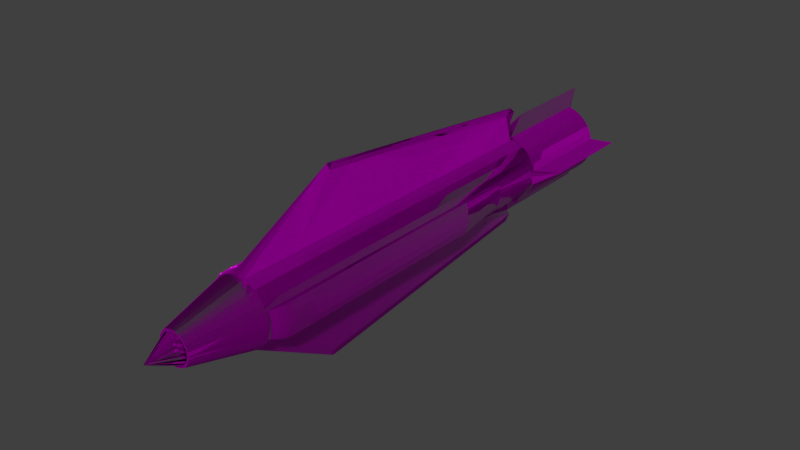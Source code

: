 # Source: AP_Cruise_Missile.blend  (saved by Blender 2.76.0; exported with 4.5.12 LTS)
import bpy
from mathutils import Matrix  # noqa: F401  (used for matrix-valued properties, if any)

bpy.ops.wm.read_factory_settings(use_empty=True)
scene = bpy.context.scene
scene.name = 'Missile'

# ---- collections
col_collection_1 = bpy.data.collections.new('Collection 1'); scene.collection.children.link(col_collection_1)

# ---- images (referenced by path relative to the original .blend; pixels are not part of the script)
import os
ASSET_DIR = os.environ.get("B2B_ASSET_DIR", "")  # directory of the original .blend (textures are referenced by path, not embedded)
HERE = os.path.dirname(os.path.abspath(__file__))  # packed textures are extracted next to this script under _unpacked/

def load_image(name, relpath, width, height, colorspace="sRGB"):
    """Load a texture the original file referenced (path relative to the .blend, or extracted next to this script)."""
    p = next((c for c in (os.path.join(HERE, relpath), os.path.join(ASSET_DIR, relpath)) if relpath and os.path.exists(c)), "")
    if p:
        img = bpy.data.images.load(p, check_existing=True)
        img.name = name
    else:  # same state as the original file: an image datablock whose file is absent (Cycles renders it pink)
        img = bpy.data.images.new(name, width, height)
        img.source = "FILE"
        img.filepath = "//" + (relpath or name)
    img.colorspace_settings.name = colorspace
    return img
img_largebattery_cm_dds_001 = load_image('largebattery_cm.dds.001', 'textures/Cubes/largebattery_cm.dds', 1024, 1024, 'sRGB')
img_largebattery_ng_dds_001 = load_image('largebattery_ng.dds.001', 'textures/Cubes/largebattery_ng.dds', 1024, 1024, 'Non-Color')
img_largebattery_add_dds_001 = load_image('largebattery_add.dds.001', 'textures/Cubes/largebattery_add.dds', 1024, 1024, 'Non-Color')
img_largebattery_me_dds_001 = load_image('largebattery_me.dds.001', 'textures/Cubes/largebattery_me.dds', 1024, 1024, 'sRGB')
img_largebattery_ns_dds_001 = load_image('largebattery_ns.dds.001', 'textures/Cubes/largebattery_ns.dds', 1024, 1024, 'Non-Color')
img_autopilot_cm_dds_001 = load_image('autopilot_cm.dds.001', 'textures/Cubes/autopilot_cm.dds', 1024, 1024, 'sRGB')
img_autopilot_add_dds_001 = load_image('autopilot_add.dds.001', 'textures/Cubes/autopilot_add.dds', 1024, 1024, 'Non-Color')
img_dx11_alphamask_dds_001 = load_image('dx11_alphamask.dds.001', 'textures/Cubes/dx11_alphamask.dds', 1024, 1024, 'Non-Color')
img_autopilot_me_dds_001 = load_image('autopilot_me.dds.001', 'textures/Cubes/autopilot_me.dds', 1024, 1024, 'sRGB')
img_autopilot_ns_dds_001 = load_image('autopilot_ns.dds.001', 'textures/Cubes/autopilot_ns.dds', 1024, 1024, 'Non-Color')

# ---- materials (node trees are filled in below, after node groups)
mat_missile = bpy.data.materials.new('Missile')
mat_missile.alpha_threshold = 0.0
mat_missile.roughness = 0.5
mat_auto = bpy.data.materials.new('Auto')
mat_auto.alpha_threshold = 0.0
mat_auto.roughness = 0.5

# ---- node groups
ng_spaceengineers_dx11_shader = bpy.data.node_groups.new('SpaceEngineers_DX11_Shader', 'ShaderNodeTree')
_s = ng_spaceengineers_dx11_shader.interface.new_socket(name='Surface', in_out='OUTPUT', socket_type='NodeSocketShader')
_s = ng_spaceengineers_dx11_shader.interface.new_socket(name='Base Color', in_out='INPUT', socket_type='NodeSocketColor')
_s = ng_spaceengineers_dx11_shader.interface.new_socket(name='Metalness', in_out='INPUT', socket_type='NodeSocketFloat')
_s.min_value = 0.0
_s.max_value = 1.0
_s = ng_spaceengineers_dx11_shader.interface.new_socket(name='Normal Map', in_out='INPUT', socket_type='NodeSocketColor')
_s.default_value = (0.5, 0.5, 1.0, 1.0)
_s = ng_spaceengineers_dx11_shader.interface.new_socket(name='Glossiness', in_out='INPUT', socket_type='NodeSocketFloat')
_s.min_value = 0.0
_s.max_value = 1.0
_s = ng_spaceengineers_dx11_shader.interface.new_socket(name='AO/Emissivity', in_out='INPUT', socket_type='NodeSocketColor')
_s.default_value = (1.0, 0.0, 0.0, 1.0)
_s = ng_spaceengineers_dx11_shader.interface.new_socket(name='Coloring Mask', in_out='INPUT', socket_type='NodeSocketFloat')
_s.min_value = 0.0
_s.max_value = 1.0
_N = ng_spaceengineers_dx11_shader.nodes; _L = ng_spaceengineers_dx11_shader.links
n0 = _N.new('NodeGroupInput'); n0.name = 'Group Input'; n0.location = (-400, 0)
n1 = _N.new('NodeGroupOutput'); n1.name = 'Group Output'; n1.location = (800, 0)
n2 = _N.new('ShaderNodeMath'); n2.name = 'Invert'; n2.location = (-200, 0)
n2.label = 'Invert'
n2.operation = 'SUBTRACT'
n2.inputs[0].default_value = 1.0
n3 = _N.new('ShaderNodeMath'); n3.name = 'Pow2'; n3.location = (0, 0)
n3.label = 'Pow2'
n3.operation = 'POWER'
n3.inputs[1].default_value = 2.0
n4 = _N.new('ShaderNodeNormalMap'); n4.name = 'NormalMap'; n4.location = (-200, -200)
n5 = _N.new('ShaderNodeFresnel'); n5.name = 'FresnelDiffuse'; n5.location = (200, -600)
n5.label = 'Fresnel Diffuse'
n6 = _N.new('ShaderNodeBsdfDiffuse'); n6.name = 'DiffuseColor'; n6.location = (200, -400)
n6.label = 'Diffuse Color'
n7 = _N.new('ShaderNodeBsdfAnisotropic'); n7.name = 'DiffuseGloss'; n7.location = (200, -200)
n7.label = 'Diffuse Gloss'
n7.distribution = 'GGX'
n7.inputs[0].default_value = (1.0, 1.0, 1.0, 1.0)
n8 = _N.new('ShaderNodeMixShader'); n8.name = 'MixColor'; n8.location = (400, -400)
n9 = _N.new('ShaderNodeBsdfAnisotropic'); n9.name = 'MetalGloss'; n9.location = (200, 0)
n9.label = 'Metal Gloss'
n9.distribution = 'GGX'
n10 = _N.new('ShaderNodeFresnel'); n10.name = 'FresnelMetal'; n10.location = (200, 200)
n10.label = 'Fresnel Metal '
n10.inputs[0].default_value = 25.0
n11 = _N.new('ShaderNodeMath'); n11.name = 'MetalFactor'; n11.location = (400, 200)
n11.operation = 'MULTIPLY'
n11.use_clamp = True
n12 = _N.new('ShaderNodeMixShader'); n12.name = 'MixMetal'; n12.location = (600, 0)
n13 = _N.new('ShaderNodeMath'); n13.name = 'Math'; n13.location = (0, 0)
n13.operation = 'POWER'
n14 = _N.new('ShaderNodeMath'); n14.name = 'Math.001'; n14.location = (0, 0)
n14.operation = 'POWER'
_L.new(n0.outputs[3], n2.inputs[1])
_L.new(n2.outputs[0], n3.inputs[0])
_L.new(n0.outputs[2], n4.inputs[1])
_L.new(n4.outputs[0], n5.inputs[1])
_L.new(n0.outputs[0], n6.inputs[0])
_L.new(n3.outputs[0], n6.inputs[1])
_L.new(n4.outputs[0], n6.inputs[2])
_L.new(n4.outputs[0], n7.inputs[4])
_L.new(n5.outputs[0], n8.inputs[0])
_L.new(n6.outputs[0], n8.inputs[1])
_L.new(n7.outputs[0], n8.inputs[2])
_L.new(n0.outputs[0], n9.inputs[0])
_L.new(n4.outputs[0], n9.inputs[4])
_L.new(n4.outputs[0], n10.inputs[1])
_L.new(n10.outputs[0], n11.inputs[0])
_L.new(n0.outputs[1], n11.inputs[1])
_L.new(n11.outputs[0], n12.inputs[0])
_L.new(n8.outputs[0], n12.inputs[1])
_L.new(n9.outputs[0], n12.inputs[2])
_L.new(n12.outputs[0], n1.inputs[0])
_L.new(n3.outputs[0], n13.inputs[0])
_L.new(n13.outputs[0], n9.inputs[1])
_L.new(n3.outputs[0], n14.inputs[0])
_L.new(n14.outputs[0], n7.inputs[1])
n1.is_active_output = True
ng_spaceengineers_dx9_shader = bpy.data.node_groups.new('SpaceEngineers_DX9_Shader', 'ShaderNodeTree')
_s = ng_spaceengineers_dx9_shader.interface.new_socket(name='Surface', in_out='OUTPUT', socket_type='NodeSocketShader')
_s = ng_spaceengineers_dx9_shader.interface.new_socket(name='Diffuse', in_out='INPUT', socket_type='NodeSocketColor')
_s = ng_spaceengineers_dx9_shader.interface.new_socket(name='Emissive', in_out='INPUT', socket_type='NodeSocketFloat')
_s.default_value = 1.0
_s.min_value = 0.0
_s.max_value = 1.0
_s = ng_spaceengineers_dx9_shader.interface.new_socket(name='Normal Map', in_out='INPUT', socket_type='NodeSocketColor')
_s.default_value = (0.5, 0.5, 1.0, 1.0)
_s = ng_spaceengineers_dx9_shader.interface.new_socket(name='Specularity', in_out='INPUT', socket_type='NodeSocketFloat')
_s.min_value = 0.0
_s.max_value = 1.0
_s = ng_spaceengineers_dx9_shader.interface.new_socket(name='Uniform Color', in_out='INPUT', socket_type='NodeSocketColor')
_s.default_value = (1.0, 1.0, 1.0, 1.0)
_s = ng_spaceengineers_dx9_shader.interface.new_socket(name='Specular Intensity', in_out='INPUT', socket_type='NodeSocketFloat')
_s.min_value = 0.0
_s.max_value = 1000.0
_s = ng_spaceengineers_dx9_shader.interface.new_socket(name='Specular Power', in_out='INPUT', socket_type='NodeSocketFloat')
_s.min_value = 0.0
_s.max_value = 1000.0
_N = ng_spaceengineers_dx9_shader.nodes; _L = ng_spaceengineers_dx9_shader.links
n0 = _N.new('NodeGroupInput'); n0.name = 'Group Input'; n0.location = (-400, 0)
n1 = _N.new('NodeGroupOutput'); n1.name = 'Group Output'; n1.location = (200, 0)
n2 = _N.new('ShaderNodeNormalMap'); n2.name = 'NormalMap'; n2.location = (-200, -200)
n3 = _N.new('ShaderNodeBsdfDiffuse'); n3.name = 'DiffuseColor'; n3.location = (-200, 0)
n3.label = 'Diffuse Color'
_L.new(n0.outputs[2], n2.inputs[1])
_L.new(n0.outputs[0], n3.inputs[0])
_L.new(n2.outputs[0], n3.inputs[2])
_L.new(n3.outputs[0], n1.inputs[0])
n1.is_active_output = True

# ---- material node trees
mat_missile.use_nodes = True; mat_missile.node_tree.nodes.clear()
_N = mat_missile.node_tree.nodes; _L = mat_missile.node_tree.links
n0 = _N.new('NodeUndefined'); n0.name = 'Output'; n0.location = (300, 300)
n0.inputs[1].default_value = 1.0
n1 = _N.new('NodeUndefined'); n1.name = 'Material'; n1.location = (10, 300)
n1.inputs[0].default_value = (0.0, 0.0, 0.0, 1.0)
n1.inputs[1].default_value = (0.0, 0.0, 0.0, 1.0)
n1.inputs[2].default_value = 0.0
n1.inputs[3].default_value = (0.0, 0.0, 0.0)
n2 = _N.new('ShaderNodeTexImage'); n2.name = 'ColorMetalTexture'; n2.location = (-600, 600)
n2.label = 'ColorMetalTexture'
n2.width = 140
n2.image = img_largebattery_cm_dds_001
n3 = _N.new('ShaderNodeTexImage'); n3.name = 'NormalGlossTexture'; n3.location = (-400, 500)
n3.label = 'NormalGlossTexture'
n3.width = 140
n3.image = img_largebattery_ng_dds_001
n4 = _N.new('ShaderNodeTexImage'); n4.name = 'AddMapsTexture'; n4.location = (-200, 400)
n4.label = 'AddMapsTexture'
n4.width = 140
n4.image = img_largebattery_add_dds_001
n5 = _N.new('ShaderNodeTexImage'); n5.name = 'AlphamaskTexture'; n5.location = (0, 300)
n5.label = 'AlphamaskTexture'
n5.width = 140
n6 = _N.new('ShaderNodeGroup'); n6.name = 'DX11Shader'; n6.location = (250, 600)
n6.width = 207
n6.node_tree = ng_spaceengineers_dx11_shader
n7 = _N.new('NodeFrame'); n7.name = 'DX11Frame'; n7.location = (0, 0)
n7.label = 'DirectX 11 Textures'
n7.width = 150
n7.label_size = 25
n8 = _N.new('ShaderNodeTexImage'); n8.name = 'DiffuseTexture'; n8.location = (-600, -100)
n8.label = 'DiffuseTexture'
n8.width = 140
n8.image = img_largebattery_me_dds_001
n9 = _N.new('ShaderNodeTexImage'); n9.name = 'NormalTexture'; n9.location = (-400, -200)
n9.label = 'NormalTexture'
n9.width = 140
n9.image = img_largebattery_ns_dds_001
n10 = _N.new('ShaderNodeRGB'); n10.name = 'DiffuseColor'; n10.location = (-200, -300)
n10.label = 'Diffuse Color'
n10.outputs[0].default_value = (1.0, 1.0, 1.0, 1.0)
n11 = _N.new('ShaderNodeValue'); n11.name = 'SpecularIntensity'; n11.location = (0, -300)
n11.label = 'Specular Intensity'
n11.outputs[0].default_value = 0.0
n12 = _N.new('ShaderNodeValue'); n12.name = 'SpecularPower'; n12.location = (0, -400)
n12.label = 'Specular Power'
n12.outputs[0].default_value = 0.0
n13 = _N.new('ShaderNodeGroup'); n13.name = 'DX9Shader'; n13.location = (250, -50)
n13.width = 207
n13.node_tree = ng_spaceengineers_dx9_shader
n14 = _N.new('NodeFrame'); n14.name = 'DX9Frame'; n14.location = (0, 0)
n14.label = 'DirectX 9 Textures'
n14.width = 150
n14.label_size = 25
n15 = _N.new('ShaderNodeMixShader'); n15.name = 'ShaderToggle'; n15.location = (600, 150)
n15.label = 'Shader Toggle'
n15.inputs[0].default_value = 0.0
n16 = _N.new('ShaderNodeOutputMaterial'); n16.name = 'Material Output'; n16.location = (800, 150)
n2.parent = n7
n3.parent = n7
n4.parent = n7
n5.parent = n7
n6.parent = n7
n8.parent = n14
n9.parent = n14
n10.parent = n14
n11.parent = n14
n12.parent = n14
n13.parent = n14
_L.new(n1.outputs[0], n0.inputs[0])
_L.new(n2.outputs[0], n6.inputs[0])
_L.new(n2.outputs[1], n6.inputs[1])
_L.new(n3.outputs[0], n6.inputs[2])
_L.new(n3.outputs[1], n6.inputs[3])
_L.new(n4.outputs[0], n6.inputs[4])
_L.new(n4.outputs[1], n6.inputs[5])
_L.new(n8.outputs[0], n13.inputs[0])
_L.new(n8.outputs[1], n13.inputs[1])
_L.new(n9.outputs[0], n13.inputs[2])
_L.new(n9.outputs[1], n13.inputs[3])
_L.new(n10.outputs[0], n13.inputs[4])
_L.new(n11.outputs[0], n13.inputs[5])
_L.new(n12.outputs[0], n13.inputs[6])
_L.new(n6.outputs[0], n15.inputs[1])
_L.new(n13.outputs[0], n15.inputs[2])
_L.new(n15.outputs[0], n16.inputs[0])
n16.is_active_output = True
mat_auto.use_nodes = True; mat_auto.node_tree.nodes.clear()
_N = mat_auto.node_tree.nodes; _L = mat_auto.node_tree.links
n0 = _N.new('NodeUndefined'); n0.name = 'Output'; n0.location = (300, 300)
n0.inputs[1].default_value = 1.0
n1 = _N.new('NodeUndefined'); n1.name = 'Material'; n1.location = (10, 300)
n1.inputs[0].default_value = (0.0, 0.0, 0.0, 1.0)
n1.inputs[1].default_value = (0.0, 0.0, 0.0, 1.0)
n1.inputs[2].default_value = 0.0
n1.inputs[3].default_value = (0.0, 0.0, 0.0)
n2 = _N.new('ShaderNodeTexImage'); n2.name = 'ColorMetalTexture'; n2.location = (-600, 600)
n2.label = 'ColorMetalTexture'
n2.width = 140
n2.image = img_autopilot_cm_dds_001
n3 = _N.new('ShaderNodeTexImage'); n3.name = 'NormalGlossTexture'; n3.location = (-400, 500)
n3.label = 'NormalGlossTexture'
n3.width = 140
n3.image = img_largebattery_ng_dds_001
n4 = _N.new('ShaderNodeTexImage'); n4.name = 'AddMapsTexture'; n4.location = (-200, 400)
n4.label = 'AddMapsTexture'
n4.width = 140
n4.image = img_autopilot_add_dds_001
n5 = _N.new('ShaderNodeTexImage'); n5.name = 'AlphamaskTexture'; n5.location = (0, 300)
n5.label = 'AlphamaskTexture'
n5.width = 140
n5.image = img_dx11_alphamask_dds_001
n6 = _N.new('ShaderNodeGroup'); n6.name = 'DX11Shader'; n6.location = (250, 600)
n6.width = 207
n6.node_tree = ng_spaceengineers_dx11_shader
n7 = _N.new('NodeFrame'); n7.name = 'DX11Frame'; n7.location = (0, 0)
n7.label = 'DirectX 11 Textures'
n7.width = 150
n7.label_size = 25
n8 = _N.new('ShaderNodeTexImage'); n8.name = 'DiffuseTexture'; n8.location = (-600, -100)
n8.label = 'DiffuseTexture'
n8.width = 140
n8.image = img_autopilot_me_dds_001
n9 = _N.new('ShaderNodeTexImage'); n9.name = 'NormalTexture'; n9.location = (-400, -200)
n9.label = 'NormalTexture'
n9.width = 140
n9.image = img_autopilot_ns_dds_001
n10 = _N.new('ShaderNodeRGB'); n10.name = 'DiffuseColor'; n10.location = (-200, -300)
n10.label = 'Diffuse Color'
n10.outputs[0].default_value = (1.0, 1.0, 1.0, 1.0)
n11 = _N.new('ShaderNodeValue'); n11.name = 'SpecularIntensity'; n11.location = (0, -300)
n11.label = 'Specular Intensity'
n11.outputs[0].default_value = 0.0
n12 = _N.new('ShaderNodeValue'); n12.name = 'SpecularPower'; n12.location = (0, -400)
n12.label = 'Specular Power'
n12.outputs[0].default_value = 0.0
n13 = _N.new('ShaderNodeGroup'); n13.name = 'DX9Shader'; n13.location = (250, -50)
n13.width = 207
n13.node_tree = ng_spaceengineers_dx9_shader
n14 = _N.new('NodeFrame'); n14.name = 'DX9Frame'; n14.location = (0, 0)
n14.label = 'DirectX 9 Textures'
n14.width = 150
n14.label_size = 25
n15 = _N.new('ShaderNodeMixShader'); n15.name = 'ShaderToggle'; n15.location = (600, 150)
n15.label = 'Shader Toggle'
n15.inputs[0].default_value = 0.0
n16 = _N.new('ShaderNodeOutputMaterial'); n16.name = 'Material Output'; n16.location = (800, 150)
n2.parent = n7
n3.parent = n7
n4.parent = n7
n5.parent = n7
n6.parent = n7
n8.parent = n14
n9.parent = n14
n10.parent = n14
n11.parent = n14
n12.parent = n14
n13.parent = n14
_L.new(n1.outputs[0], n0.inputs[0])
_L.new(n2.outputs[0], n6.inputs[0])
_L.new(n2.outputs[1], n6.inputs[1])
_L.new(n3.outputs[0], n6.inputs[2])
_L.new(n3.outputs[1], n6.inputs[3])
_L.new(n4.outputs[0], n6.inputs[4])
_L.new(n4.outputs[1], n6.inputs[5])
_L.new(n8.outputs[0], n13.inputs[0])
_L.new(n8.outputs[1], n13.inputs[1])
_L.new(n9.outputs[0], n13.inputs[2])
_L.new(n9.outputs[1], n13.inputs[3])
_L.new(n10.outputs[0], n13.inputs[4])
_L.new(n11.outputs[0], n13.inputs[5])
_L.new(n12.outputs[0], n13.inputs[6])
_L.new(n6.outputs[0], n15.inputs[1])
_L.new(n13.outputs[0], n15.inputs[2])
_L.new(n15.outputs[0], n16.inputs[0])
n16.is_active_output = True

# ---- world
world_world = bpy.data.worlds.new('World'); scene.world = world_world
world_world.color = (0.05088, 0.05088, 0.05088)
world_world.use_sun_shadow = False
world_world.sun_shadow_jitter_overblur = 0.0
world_world.cycles.sampling_method = 'MANUAL'
world_world.cycles.sample_map_resolution = 256

# ---- meshes
me_cylinder = bpy.data.meshes.new('Cylinder')
me_cylinder.from_pydata([(0.0, 0.6566, 14.61), (0.1281, 0.644, 14.61), (0.2513, 0.6066, 14.61), (0.3648, 0.5459, 14.61), (0.4643, 0.4643, 14.61), (0.5459, 0.3648, 14.61), (0.6066, 0.2513, 14.61), (0.644, 0.1281, 14.61), (0.6566, -1.103e-06, 14.61), (0.644, -0.1281, 14.61), (0.6066, -0.2513, 14.61), (0.5459, -0.3648, 14.61), (0.4643, -0.4643, 14.61), (0.3648, -0.5459, 14.61), (0.2513, -0.6066, 14.61), (0.0, -1.153e-06, 15.93), (0.1281, -0.644, 14.61), (-2.139e-07, -0.6566, 14.61), (-0.1281, -0.644, 14.61), (-0.2513, -0.6066, 14.61), (-0.3648, -0.5459, 14.61), (-0.4643, -0.4643, 14.61), (-0.5459, -0.3648, 14.61), (-0.6066, -0.2513, 14.61), (-0.644, -0.1281, 14.61), (-0.6566, -5.19e-07, 14.61), (-0.644, 0.1281, 14.61), (-0.6066, 0.2513, 14.61), (-0.5459, 0.3648, 14.61), (-0.4643, 0.4643, 14.61), (-0.3648, 0.5459, 14.61), (-0.2513, 0.6066, 14.61), (-0.1281, 0.644, 14.61), (3.568e-08, 0.6566, 14.79), (0.1281, 0.644, 14.79), (3.568e-08, -1.05e-06, 16.11), (0.2513, 0.6066, 14.79), (0.3648, 0.5459, 14.79), (-0.1281, 0.644, 14.79), (-0.2513, 0.6066, 14.79), (0.4643, 0.4643, 14.79), (0.5459, 0.3648, 14.79), (-0.3648, 0.5459, 14.79), (-0.4643, 0.4643, 14.79), (0.6066, 0.2513, 14.79), (0.644, 0.1281, 14.79), (-0.5459, 0.3648, 14.79), (-0.6066, 0.2513, 14.79), (0.6566, -1.001e-06, 14.79), (0.644, -0.1281, 14.79), (-0.644, 0.1281, 14.79), (-0.6566, -4.164e-07, 14.79), (0.6066, -0.2513, 14.79), (0.5459, -0.3648, 14.79), (-0.644, -0.1281, 14.79), (-0.6066, -0.2513, 14.79), (0.4643, -0.4643, 14.79), (0.3648, -0.5459, 14.79), (-0.5459, -0.3648, 14.79), (0.2513, -0.6066, 14.79), (-0.4643, -0.4643, 14.79), (0.1281, -0.644, 14.79), (-0.3648, -0.5459, 14.79), (-0.2513, -0.6066, 14.79), (-1.783e-07, -0.6566, 14.79), (-0.1281, -0.644, 14.79), (0.0, 1.25, -1.25), (0.0, 1.25, 12.46), (0.2439, 1.226, -1.25), (0.2439, 1.226, 12.46), (0.4784, 1.155, -1.25), (0.4784, 1.155, 12.46), (0.6945, 1.039, -1.25), (0.6945, 1.039, 12.46), (0.8839, 0.8839, -1.25), (0.8839, 0.8839, 12.46), (1.039, 0.6945, -1.25), (1.039, 0.6945, 12.46), (1.155, 0.4784, -1.25), (1.155, 0.4784, 12.46), (1.226, 0.2439, -1.25), (1.226, 0.2439, 12.46), (1.25, 9.437e-08, -1.25), (1.25, -7.522e-07, 12.46), (1.226, -0.2439, -1.25), (1.226, -0.2439, 12.46), (1.155, -0.4784, -1.25), (1.155, -0.4784, 12.46), (1.039, -0.6945, -1.25), (1.039, -0.6945, 12.46), (0.8839, -0.8839, -1.25), (0.8839, -0.8839, 12.46), (0.6945, -1.039, -1.25), (0.6945, -1.039, 12.46), (0.4784, -1.155, -1.25), (0.4784, -1.155, 12.46), (0.2439, -1.226, -1.25), (0.2439, -1.226, 12.46), (-4.073e-07, -1.25, -1.25), (-4.073e-07, -1.25, 12.46), (-0.2439, -1.226, -1.25), (-0.2439, -1.226, 12.46), (-0.4784, -1.155, -1.25), (-0.4784, -1.155, 12.46), (-0.6945, -1.039, -1.25), (-0.6945, -1.039, 12.46), (-0.8839, -0.8839, -1.25), (-0.8839, -0.8839, 12.46), (-1.039, -0.6945, -1.25), (-1.039, -0.6945, 12.46), (-1.155, -0.4784, -1.25), (-1.155, -0.4784, 12.46), (-1.226, -0.2439, -1.25), (-1.226, -0.2439, 12.46), (-1.25, 1.207e-06, -1.25), (-1.25, 3.604e-07, 12.46), (-1.226, 0.2439, -1.25), (-1.226, 0.2439, 12.46), (-1.155, 0.4784, -1.25), (-1.155, 0.4784, 12.46), (-1.039, 0.6945, -1.25), (-1.039, 0.6945, 12.46), (-0.8839, 0.8839, -1.25), (-0.8839, 0.8839, 12.46), (-0.6945, 1.039, -1.25), (-0.6945, 1.039, 12.46), (-0.4784, 1.155, -1.25), (-0.4784, 1.155, 12.46), (-0.2439, 1.226, -1.25), (-0.2439, 1.226, 12.46), (0.1225, 0.6159, 15.01), (-2.206e-07, 0.628, 15.01), (0.2403, 0.5802, 15.01), (0.3489, 0.5221, 15.01), (0.444, 0.444, 15.01), (0.5221, 0.3489, 15.01), (0.5802, 0.2403, 15.01), (0.6159, 0.1225, 15.01), (0.628, -6.022e-07, 15.01), (0.6159, -0.1225, 15.01), (0.5802, -0.2403, 15.01), (0.5221, -0.3489, 15.01), (0.444, -0.444, 15.01), (0.3489, -0.5221, 15.01), (0.2403, -0.5802, 15.01), (0.1225, -0.6159, 15.01), (-4.252e-07, -0.628, 15.01), (-0.1225, -0.6159, 15.01), (-0.2403, -0.5802, 15.01), (-0.3489, -0.5221, 15.01), (-0.444, -0.444, 15.01), (-0.5221, -0.3489, 15.01), (-0.5802, -0.2403, 15.01), (-0.6159, -0.1225, 15.01), (-0.628, -4.323e-08, 15.01), (-0.6159, 0.1225, 15.01), (-0.5802, 0.2403, 15.01), (-0.5221, 0.3489, 15.01), (-0.444, 0.444, 15.01), (-0.3489, 0.5221, 15.01), (-0.2403, 0.5802, 15.01), (-0.1225, 0.6159, 15.01), (0.1078, 0.5419, 15.01), (-2.144e-07, 0.5525, 15.01), (0.2114, 0.5104, 15.01), (0.307, 0.4594, 15.01), (0.3907, 0.3907, 15.01), (0.4594, 0.307, 15.01), (0.5104, 0.2114, 15.01), (0.5419, 0.1078, 15.01), (0.5525, -5.844e-07, 15.01), (0.5419, -0.1078, 15.01), (0.5104, -0.2114, 15.01), (0.4594, -0.307, 15.01), (0.3907, -0.3907, 15.01), (0.307, -0.4594, 15.01), (0.2114, -0.5104, 15.01), (0.1078, -0.5419, 15.01), (-3.944e-07, -0.5525, 15.01), (-0.1078, -0.5419, 15.01), (-0.2114, -0.5104, 15.01), (-0.307, -0.4594, 15.01), (-0.3907, -0.3907, 15.01), (-0.4594, -0.307, 15.01), (-0.5104, -0.2114, 15.01), (-0.5419, -0.1078, 15.01), (-0.5525, -9.265e-08, 15.01), (-0.5419, 0.1078, 15.01), (-0.5104, 0.2114, 15.01), (-0.4594, 0.307, 15.01), (-0.3907, 0.3907, 15.01), (-0.307, 0.4594, 15.01), (-0.2114, 0.5104, 15.01), (-0.1078, 0.5419, 15.01), (0.1078, 0.5419, 14.74), (3.032e-07, 0.5525, 14.74), (0.2114, 0.5104, 14.74), (0.307, 0.4594, 14.74), (0.3907, 0.3907, 14.74), (0.4594, 0.307, 14.74), (0.5104, 0.2114, 14.74), (0.5419, 0.1078, 14.74), (0.5525, -5.844e-07, 14.74), (0.5419, -0.1078, 14.74), (0.5104, -0.2114, 14.74), (0.4594, -0.307, 14.74), (0.3907, -0.3907, 14.74), (0.307, -0.4594, 14.74), (0.2114, -0.5104, 14.74), (0.1078, -0.5419, 14.74), (1.231e-07, -0.5525, 14.74), (-0.1078, -0.5419, 14.74), (-0.2114, -0.5104, 14.74), (-0.307, -0.4594, 14.74), (-0.3907, -0.3907, 14.74), (-0.4594, -0.307, 14.74), (-0.5104, -0.2114, 14.74), (-0.5419, -0.1078, 14.74), (-0.5525, -9.265e-08, 14.74), (-0.5419, 0.1078, 14.74), (-0.5104, 0.2114, 14.74), (-0.4594, 0.307, 14.74), (-0.3907, 0.3907, 14.74), (-0.307, 0.4594, 14.74), (-0.2114, 0.5104, 14.74), (-0.1078, 0.5419, 14.74), (1.223e-09, 1.916, -2.281), (0.2715, 1.365, -1.25), (0.5326, 1.286, -1.25), (0.7732, 1.157, -1.25), (0.9841, 0.9841, -1.25), (1.157, 0.7732, -1.25), (1.286, 0.5326, -1.25), (1.365, 0.2715, -1.25), (1.916, -7.395e-08, -0.4709), (1.365, -0.2715, -3.06), (1.286, -0.5326, -1.25), (1.157, -0.7732, -1.25), (0.9841, -0.9841, -1.25), (0.7732, -1.157, -1.25), (0.5326, -1.286, -1.25), (0.2715, -1.365, -1.25), (-6.231e-07, -1.916, -2.281), (-0.2715, -1.365, -1.25), (-0.5326, -1.286, -1.25), (-0.7732, -1.157, -1.25), (-0.9841, -0.9841, -1.25), (-1.157, -0.7732, -1.25), (-1.286, -0.5326, -1.25), (-1.365, -0.2715, -1.25), (-1.916, 1.768e-06, -2.281), (-1.365, 0.2715, -1.25), (-1.286, 0.5326, -1.25), (-1.157, 0.7732, -1.25), (-0.9841, 0.9841, -1.25), (-0.7732, 1.157, -1.25), (-0.5326, 1.286, -1.25), (-0.2715, 1.365, -1.25), (1.937e-07, 1.916, -6.166), (0.2715, 1.365, -5.387), (0.5326, 1.286, -5.387), (0.7732, 1.157, -5.387), (0.9841, 0.9841, -5.387), (1.157, 0.7732, -5.387), (1.286, 0.5326, -5.387), (1.365, 0.2715, -5.387), (1.916, 1.828e-07, -6.166), (1.365, -0.2715, -5.387), (1.286, -0.5326, -5.387), (1.157, -0.7732, -5.387), (0.9841, -0.9841, -5.387), (0.7732, -1.157, -5.387), (0.5326, -1.286, -5.387), (0.2715, -1.365, -5.387), (-4.307e-07, -1.916, -6.166), (-0.2715, -1.365, -5.387), (-0.5326, -1.286, -5.387), (-0.7732, -1.157, -5.387), (-0.9841, -0.9841, -5.387), (-1.157, -0.7732, -5.387), (-1.286, -0.5326, -5.387), (-1.365, -0.2715, -5.387), (-1.916, 1.888e-06, -6.166), (-1.365, 0.2715, -5.387), (-1.286, 0.5326, -5.387), (-1.157, 0.7732, -5.387), (-0.9841, 0.9841, -5.387), (-0.7732, 1.157, -5.387), (-0.5326, 1.286, -5.387), (-0.2715, 1.365, -5.387), (2.369e-07, 1.205, -5.913), (0.1707, 0.8582, -5.423), (0.3349, 0.8084, -5.423), (0.4862, 0.7276, -5.423), (0.6188, 0.6188, -5.423), (0.7276, 0.4862, -5.423), (0.8084, 0.3349, -5.423), (0.8582, 0.1707, -5.423), (1.205, 3.252e-07, -5.913), (0.8582, -0.1707, -5.423), (0.8084, -0.3349, -5.423), (0.7276, -0.4862, -5.423), (0.6188, -0.6188, -5.423), (0.4862, -0.7276, -5.423), (0.3349, -0.8084, -5.423), (0.1707, -0.8582, -5.423), (-1.556e-07, -1.205, -5.913), (-0.1707, -0.8582, -5.423), (-0.3349, -0.8084, -5.423), (-0.4862, -0.7276, -5.423), (-0.6188, -0.6188, -5.423), (-0.7276, -0.4862, -5.423), (-0.8084, -0.3349, -5.423), (-0.8582, -0.1707, -5.423), (-1.205, 1.397e-06, -5.913), (-0.8582, 0.1707, -5.423), (-0.8084, 0.3349, -5.423), (-0.7276, 0.4862, -5.423), (-0.6188, 0.6188, -5.423), (-0.4862, 0.7276, -5.423), (-0.3349, 0.8084, -5.423), (-0.1707, 0.8582, -5.423), (3.463e-07, 1.205, -5.476), (0.1707, 0.8582, -4.986), (0.3349, 0.8084, -4.986), (0.4862, 0.7276, -4.986), (0.6188, 0.6188, -4.986), (0.7276, 0.4862, -4.986), (0.8084, 0.3349, -4.986), (0.8582, 0.1707, -4.986), (1.205, 2.754e-07, -5.476), (0.8582, -0.1707, -4.986), (0.8084, -0.3349, -4.986), (0.7276, -0.4862, -4.986), (0.6188, -0.6188, -4.986), (0.4862, -0.7276, -4.986), (0.3349, -0.8084, -4.986), (0.1707, -0.8582, -4.986), (-4.623e-08, -1.205, -5.476), (-0.1707, -0.8582, -4.986), (-0.3349, -0.8084, -4.986), (-0.4862, -0.7276, -4.986), (-0.6188, -0.6188, -4.986), (-0.7276, -0.4862, -4.986), (-0.8084, -0.3349, -4.986), (-0.8582, -0.1707, -4.986), (-1.205, 1.348e-06, -5.476), (-0.8582, 0.1707, -4.986), (-0.8084, 0.3349, -4.986), (-0.7276, 0.4862, -4.986), (-0.6188, 0.6188, -4.986), (-0.4862, 0.7276, -4.986), (-0.3349, 0.8084, -4.986), (-0.1707, 0.8582, -4.986), (3.47e-07, 0.7828, -4.885), (0.1109, 0.5577, -4.567), (0.2176, 0.5253, -4.567), (0.3159, 0.4728, -4.567), (0.402, 0.402, -4.567), (0.4728, 0.3159, -4.567), (0.5253, 0.2176, -4.567), (0.5577, 0.1109, -4.567), (0.7828, 3.323e-07, -4.885), (0.5577, -0.1109, -4.567), (0.5253, -0.2176, -4.567), (0.4728, -0.3159, -4.567), (0.402, -0.402, -4.567), (0.3159, -0.4728, -4.567), (0.2176, -0.5253, -4.567), (0.1109, -0.5577, -4.567), (9.195e-08, -0.7828, -4.885), (-0.1109, -0.5577, -4.567), (-0.2176, -0.5253, -4.567), (-0.3159, -0.4728, -4.567), (-0.402, -0.402, -4.567), (-0.4728, -0.3159, -4.567), (-0.5253, -0.2176, -4.567), (-0.5577, -0.1109, -4.567), (-0.7828, 1.029e-06, -4.885), (-0.5577, 0.1109, -4.567), (-0.5253, 0.2176, -4.567), (-0.4728, 0.3159, -4.567), (-0.402, 0.402, -4.567), (-0.3159, 0.4728, -4.567), (-0.2176, 0.5253, -4.567), (-0.1109, 0.5577, -4.567), (0.4784, 1.155, 10.25), (0.6945, 1.039, 10.25), (0.8839, 0.8839, 10.25), (1.039, 0.6945, 10.25), (1.155, 0.4784, 10.25), (1.226, 0.2439, 10.25), (1.226, -0.2439, 10.25), (1.155, -0.4784, 10.25), (1.039, -0.6945, 10.25), (0.8839, -0.8839, 10.25), (0.6945, -1.039, 10.25), (0.4784, -1.155, 10.25), (-0.4784, -1.155, 10.25), (-0.6945, -1.039, 10.25), (-0.8839, -0.8839, 10.25), (-1.039, -0.6945, 10.25), (-1.155, -0.4784, 10.25), (-1.226, -0.2439, 10.25), (-1.226, 0.2439, 10.25), (-1.155, 0.4784, 10.25), (-1.039, 0.6945, 10.25), (-0.8839, 0.8839, 10.25), (-0.6945, 1.039, 10.25), (-0.4784, 1.155, 10.25), (0.2439, 1.226, 0.7331), (0.4784, 1.155, 0.7331), (0.6945, 1.039, 0.7331), (0.8839, 0.8839, 0.7331), (1.039, 0.6945, 0.7331), (1.155, 0.4784, 0.7331), (1.226, 0.2439, 0.7331), (1.226, -0.2439, 0.7331), (1.155, -0.4784, 0.7331), (1.039, -0.6945, 0.7331), (0.8839, -0.8839, 0.7331), (0.6945, -1.039, 0.7331), (0.4784, -1.155, 0.7331), (0.2439, -1.226, 0.7331), (-4.073e-07, -1.25, 0.7331), (-0.2439, -1.226, 0.7331), (-0.4784, -1.155, 0.7331), (-0.6945, -1.039, 0.7331), (-0.8839, -0.8839, 0.7331), (-1.039, -0.6945, 0.7331), (-1.155, -0.4784, 0.7331), (-1.226, -0.2439, 0.7331), (-1.226, 0.2439, 0.7331), (-1.155, 0.4784, 0.7331), (-1.039, 0.6945, 0.7331), (-0.8839, 0.8839, 0.7331), (-0.6945, 1.039, 0.7331), (-0.4784, 1.155, 0.7331), (-0.2439, 1.226, 0.7331), (0.0, 1.25, 0.7331), (-4.131e-08, 1.559, 10.86), (-4.131e-08, 1.559, 3.092), (0.3042, 1.529, 10.86), (0.5968, 1.441, 10.86), (0.5968, -1.441, 10.86), (0.3042, -1.529, 10.86), (-5.494e-07, -1.559, 10.86), (-0.3042, -1.529, 10.86), (-0.5968, -1.441, 10.86), (-0.5968, 1.441, 10.86), (-0.3042, 1.529, 10.86), (0.3042, 1.529, 3.092), (0.5968, 1.441, 3.092), (0.5968, -1.441, 3.092), (0.3042, -1.529, 3.092), (-5.494e-07, -1.559, 3.092), (-0.3042, -1.529, 3.092), (-0.5968, -1.441, 3.092), (-0.5968, 1.441, 3.092), (-0.3042, 1.529, 3.092), (0.2521, 1.267, 12.41), (0.3042, 1.529, 11.69), (0.2782, 1.398, 12.2), (0.2972, 1.494, 11.94), (-4.131e-08, 1.559, 11.69), (-5.621e-09, 1.292, 12.41), (-3.632e-08, 1.524, 11.94), (-2.347e-08, 1.426, 12.2), (0.5968, 1.441, 11.69), (0.4945, 1.194, 12.41), (0.5831, 1.408, 11.94), (0.5456, 1.317, 12.2), (0.2521, -1.267, 12.41), (0.3042, -1.529, 11.69), (0.2782, -1.398, 12.2), (0.2972, -1.494, 11.94), (0.4945, -1.194, 12.41), (0.5968, -1.441, 11.69), (0.5456, -1.317, 12.2), (0.5831, -1.408, 11.94), (-4.266e-07, -1.292, 12.41), (-5.494e-07, -1.559, 11.69), (-4.88e-07, -1.426, 12.2), (-5.332e-07, -1.524, 11.94), (-0.2521, -1.267, 12.41), (-0.3042, -1.529, 11.69), (-0.2782, -1.398, 12.2), (-0.2972, -1.494, 11.94), (-0.5968, -1.441, 11.69), (-0.4945, -1.194, 12.41), (-0.5831, -1.408, 11.94), (-0.5456, -1.317, 12.2), (-0.2521, 1.267, 12.41), (-0.3042, 1.529, 11.69), (-0.2782, 1.398, 12.2), (-0.2972, 1.494, 11.94), (-0.4945, 1.194, 12.41), (-0.5968, 1.441, 11.69), (-0.5456, 1.317, 12.2), (-0.5831, 1.408, 11.94), (3.314, -0.05011, 8.466), (3.314, 0.05011, 8.466), (3.555, -1.441e-06, 8.516), (3.454, -0.03217, 8.346), (3.528, -0.01109, 8.283), (3.528, 0.01108, 8.283), (3.454, 0.03217, 8.346), (-3.314, 0.05011, 8.466), (-3.314, -0.05011, 8.466), (-3.555, 1.723e-06, 8.516), (-3.454, 0.03218, 8.346), (-3.528, 0.01109, 8.283), (-3.528, -0.01108, 8.283), (-3.454, -0.03217, 8.346), (2.188, 0.0812, -1.15), (2.188, -0.0812, -1.15), (2.159, -2.996e-07, -1.789), (2.313, 0.05214, -1.395), (2.379, 0.01796, -1.523), (2.379, -0.01797, -1.523), (2.313, -0.05214, -1.395), (-2.188, -0.0812, -1.15), (-2.188, 0.08121, -1.15), (-2.159, 1.622e-06, -1.789), (-2.313, -0.05213, -1.395), (-2.379, -0.01796, -1.523), (-2.379, 0.01797, -1.523), (-2.313, 0.05214, -1.395)], [], [(6, 15, 35, 44), (14, 15, 35, 59), (30, 15, 31), (2, 15, 35, 36), (28, 15, 29), (15, 13, 57, 35), (26, 15, 27), (15, 28, 46, 35), (24, 15, 25), (28, 27, 47, 46), (22, 15, 23), (1, 0, 33, 34), (20, 15, 21), (7, 6, 44, 45), (18, 15, 19), (15, 7, 45, 35), (16, 15, 17), (15, 22, 58, 35), (13, 15, 14), (15, 16, 61, 35), (11, 15, 12), (29, 15, 35, 43), (9, 15, 10), (13, 12, 56, 57), (7, 15, 8), (20, 19, 63, 62), (5, 15, 6), (8, 15, 35, 48), (3, 15, 4), (23, 15, 35, 55), (32, 15, 0), (1, 15, 2), (0, 1, 2, 3, 4, 5, 6, 7, 8, 9, 10, 11, 12, 13, 14, 16, 17, 18, 19, 20, 21, 22, 23, 24, 25, 26, 27, 28, 29, 30, 31, 32), (39, 35, 38), (33, 35, 34), (43, 35, 42), (47, 35, 46), (51, 35, 50), (55, 35, 54), (60, 35, 58), (63, 35, 62), (64, 35, 65), (59, 35, 61), (56, 35, 57), (52, 35, 53), (48, 35, 49), (44, 35, 45), (40, 35, 41), (36, 35, 37), (22, 21, 60, 58), (15, 1, 34, 35), (21, 15, 35, 60), (27, 15, 35, 47), (12, 15, 35, 56), (16, 14, 59, 61), (15, 5, 41, 35), (9, 8, 48, 49), (0, 15, 35, 33), (15, 20, 62, 35), (30, 29, 43, 42), (15, 26, 50, 35), (15, 11, 53, 35), (3, 2, 36, 37), (4, 15, 35, 40), (24, 23, 55, 54), (15, 32, 38, 35), (19, 15, 35, 63), (25, 15, 35, 51), (10, 15, 35, 52), (18, 17, 64, 65), (15, 3, 37, 35), (11, 10, 52, 53), (31, 15, 35, 39), (15, 18, 65, 35), (32, 31, 39, 38), (15, 24, 54, 35), (15, 9, 49, 35), (5, 4, 40, 41), (26, 25, 51, 50), (15, 30, 42, 35), (17, 15, 35, 64), (423, 422, 453, 454), (386, 411, 452, 443), (386, 71, 73, 387), (387, 73, 75, 388), (388, 75, 77, 389), (389, 77, 79, 390), (390, 79, 81, 391), (416, 391, 501, 514), (515, 500, 392, 417), (392, 85, 87, 393), (393, 87, 89, 394), (394, 89, 91, 395), (395, 91, 93, 396), (396, 93, 95, 397), (445, 473, 481, 446), (71, 386, 443, 468, 470, 471, 469), (446, 481, 485, 447), (437, 409, 449, 458), (398, 103, 105, 399), (399, 105, 107, 400), (400, 107, 109, 401), (401, 109, 111, 402), (402, 111, 113, 403), (431, 403, 508, 521), (522, 507, 404, 432), (404, 117, 119, 405), (405, 119, 121, 406), (406, 121, 123, 407), (407, 123, 125, 408), (408, 125, 127, 409), (101, 99, 146, 147), (67, 69, 460, 465), (127, 129, 492, 496), (78, 80, 233, 232), (152, 151, 183, 184), (119, 117, 155, 156), (75, 73, 133, 134), (93, 91, 142, 143), (111, 109, 151, 152), (129, 127, 160, 161), (85, 83, 138, 139), (103, 101, 147, 148), (121, 119, 156, 157), (77, 75, 134, 135), (95, 93, 143, 144), (113, 111, 152, 153), (69, 67, 131, 130), (67, 129, 161, 131), (87, 85, 139, 140), (105, 103, 148, 149), (123, 121, 157, 158), (79, 77, 135, 136), (97, 95, 144, 145), (115, 113, 153, 154), (71, 69, 130, 132), (89, 87, 140, 141), (107, 105, 149, 150), (125, 123, 158, 159), (81, 79, 136, 137), (99, 97, 145, 146), (117, 115, 154, 155), (73, 71, 132, 133), (91, 89, 141, 142), (109, 107, 150, 151), (127, 125, 159, 160), (83, 81, 137, 138), (187, 186, 218, 219), (139, 138, 170, 171), (153, 152, 184, 185), (140, 139, 171, 172), (154, 153, 185, 186), (141, 140, 172, 173), (155, 154, 186, 187), (142, 141, 173, 174), (156, 155, 187, 188), (143, 142, 174, 175), (157, 156, 188, 189), (144, 143, 175, 176), (130, 131, 163, 162), (158, 157, 189, 190), (145, 144, 176, 177), (132, 130, 162, 164), (159, 158, 190, 191), (146, 145, 177, 178), (133, 132, 164, 165), (160, 159, 191, 192), (147, 146, 178, 179), (134, 133, 165, 166), (161, 160, 192, 193), (148, 147, 179, 180), (135, 134, 166, 167), (131, 161, 193, 163), (149, 148, 180, 181), (136, 135, 167, 168), (150, 149, 181, 182), (137, 136, 168, 169), (151, 150, 182, 183), (138, 137, 169, 170), (194, 195, 225, 224, 223, 222, 221, 220, 219, 218, 217, 216, 215, 214, 213, 212, 211, 210, 209, 208, 207, 206, 205, 204, 203, 202, 201, 200, 199, 198, 197, 196), (174, 173, 205, 206), (188, 187, 219, 220), (175, 174, 206, 207), (189, 188, 220, 221), (176, 175, 207, 208), (162, 163, 195, 194), (190, 189, 221, 222), (177, 176, 208, 209), (164, 162, 194, 196), (191, 190, 222, 223), (178, 177, 209, 210), (165, 164, 196, 197), (192, 191, 223, 224), (179, 178, 210, 211), (166, 165, 197, 198), (193, 192, 224, 225), (180, 179, 211, 212), (167, 166, 198, 199), (163, 193, 225, 195), (181, 180, 212, 213), (168, 167, 199, 200), (182, 181, 213, 214), (169, 168, 200, 201), (183, 182, 214, 215), (170, 169, 201, 202), (184, 183, 215, 216), (171, 170, 202, 203), (185, 184, 216, 217), (172, 171, 203, 204), (186, 185, 217, 218), (173, 172, 204, 205), (251, 252, 284, 283), (96, 98, 242, 241), (114, 116, 251, 250), (70, 72, 229, 228), (88, 90, 238, 237), (106, 108, 247, 246), (124, 126, 256, 255), (80, 82, 234, 233), (98, 100, 243, 242), (116, 118, 252, 251), (72, 74, 230, 229), (90, 92, 239, 238), (108, 110, 248, 247), (126, 128, 257, 256), (82, 84, 235, 234), (100, 102, 244, 243), (118, 120, 253, 252), (74, 76, 231, 230), (92, 94, 240, 239), (110, 112, 249, 248), (66, 68, 227, 226), (128, 66, 226, 257), (84, 86, 236, 235), (102, 104, 245, 244), (120, 122, 254, 253), (76, 78, 232, 231), (94, 96, 241, 240), (112, 114, 250, 249), (68, 70, 228, 227), (86, 88, 237, 236), (104, 106, 246, 245), (122, 124, 255, 254), (275, 276, 308, 307), (238, 239, 271, 270), (252, 253, 285, 284), (239, 240, 272, 271), (226, 227, 259, 258), (253, 254, 286, 285), (240, 241, 273, 272), (227, 228, 260, 259), (254, 255, 287, 286), (241, 242, 274, 273), (228, 229, 261, 260), (255, 256, 288, 287), (242, 243, 275, 274), (229, 230, 262, 261), (256, 257, 289, 288), (243, 244, 276, 275), (230, 231, 263, 262), (257, 226, 258, 289), (244, 245, 277, 276), (231, 232, 264, 263), (245, 246, 278, 277), (232, 233, 265, 264), (246, 247, 279, 278), (233, 234, 266, 265), (247, 248, 280, 279), (234, 235, 267, 266), (248, 249, 281, 280), (235, 236, 268, 267), (249, 250, 282, 281), (236, 237, 269, 268), (250, 251, 283, 282), (237, 238, 270, 269), (310, 311, 343, 342), (262, 263, 295, 294), (289, 258, 290, 321), (276, 277, 309, 308), (263, 264, 296, 295), (277, 278, 310, 309), (264, 265, 297, 296), (278, 279, 311, 310), (265, 266, 298, 297), (279, 280, 312, 311), (266, 267, 299, 298), (280, 281, 313, 312), (267, 268, 300, 299), (281, 282, 314, 313), (268, 269, 301, 300), (282, 283, 315, 314), (269, 270, 302, 301), (283, 284, 316, 315), (270, 271, 303, 302), (284, 285, 317, 316), (271, 272, 304, 303), (258, 259, 291, 290), (285, 286, 318, 317), (272, 273, 305, 304), (259, 260, 292, 291), (286, 287, 319, 318), (273, 274, 306, 305), (260, 261, 293, 292), (287, 288, 320, 319), (274, 275, 307, 306), (261, 262, 294, 293), (288, 289, 321, 320), (345, 346, 378, 377), (297, 298, 330, 329), (311, 312, 344, 343), (298, 299, 331, 330), (312, 313, 345, 344), (299, 300, 332, 331), (313, 314, 346, 345), (300, 301, 333, 332), (314, 315, 347, 346), (301, 302, 334, 333), (315, 316, 348, 347), (302, 303, 335, 334), (316, 317, 349, 348), (303, 304, 336, 335), (290, 291, 323, 322), (317, 318, 350, 349), (304, 305, 337, 336), (291, 292, 324, 323), (318, 319, 351, 350), (305, 306, 338, 337), (292, 293, 325, 324), (319, 320, 352, 351), (306, 307, 339, 338), (293, 294, 326, 325), (320, 321, 353, 352), (307, 308, 340, 339), (294, 295, 327, 326), (321, 290, 322, 353), (308, 309, 341, 340), (295, 296, 328, 327), (309, 310, 342, 341), (296, 297, 329, 328), (354, 355, 356, 357, 358, 359, 360, 361, 362, 363, 364, 365, 366, 367, 368, 369, 370, 371, 372, 373, 374, 375, 376, 377, 378, 379, 380, 381, 382, 383, 384, 385), (332, 333, 365, 364), (346, 347, 379, 378), (333, 334, 366, 365), (347, 348, 380, 379), (334, 335, 367, 366), (348, 349, 381, 380), (335, 336, 368, 367), (322, 323, 355, 354), (349, 350, 382, 381), (336, 337, 369, 368), (323, 324, 356, 355), (350, 351, 383, 382), (337, 338, 370, 369), (324, 325, 357, 356), (351, 352, 384, 383), (338, 339, 371, 370), (325, 326, 358, 357), (352, 353, 385, 384), (339, 340, 372, 371), (326, 327, 359, 358), (353, 322, 354, 385), (340, 341, 373, 372), (327, 328, 360, 359), (341, 342, 374, 373), (328, 329, 361, 360), (342, 343, 375, 374), (329, 330, 362, 361), (343, 344, 376, 375), (330, 331, 363, 362), (344, 345, 377, 376), (331, 332, 364, 363), (422, 397, 444, 453), (449, 497, 493, 450), (436, 408, 409, 437), (435, 407, 408, 436), (434, 406, 407, 435), (433, 405, 406, 434), (432, 404, 405, 433), (403, 113, 115, 509, 508), (80, 416, 514, 516, 82), (430, 402, 403, 431), (429, 401, 402, 430), (428, 400, 401, 429), (427, 399, 400, 428), (426, 398, 399, 427), (97, 99, 480, 472), (426, 425, 456, 457), (95, 97, 472, 476), (438, 437, 458, 459), (421, 396, 397, 422), (420, 395, 396, 421), (419, 394, 395, 420), (418, 393, 394, 419), (417, 392, 393, 418), (391, 81, 83, 502, 501), (507, 509, 115, 117, 404), (415, 390, 391, 416), (414, 389, 390, 415), (413, 388, 389, 414), (412, 387, 388, 413), (411, 386, 387, 412), (425, 424, 455, 456), (411, 410, 451, 452), (66, 439, 410, 68), (68, 410, 411, 70), (70, 411, 412, 72), (72, 412, 413, 74), (74, 413, 414, 76), (76, 414, 415, 78), (78, 415, 416, 80), (82, 516, 515, 417, 84), (112, 431, 521, 523, 114), (84, 417, 418, 86), (86, 418, 419, 88), (88, 419, 420, 90), (90, 420, 421, 92), (92, 421, 422, 94), (94, 422, 423, 96), (96, 423, 424, 98), (98, 424, 425, 100), (100, 425, 426, 102), (102, 426, 427, 104), (104, 427, 428, 106), (106, 428, 429, 108), (108, 429, 430, 110), (110, 430, 431, 112), (114, 523, 522, 432, 116), (116, 432, 433, 118), (118, 433, 434, 120), (120, 434, 435, 122), (122, 435, 436, 124), (124, 436, 437, 126), (128, 438, 439, 66), (126, 437, 438, 128), (450, 493, 464, 440), (440, 464, 461, 442), (397, 95, 476, 478, 479, 477, 444), (444, 477, 473, 445), (101, 103, 489, 484), (103, 398, 448, 488, 490, 491, 489), (129, 67, 465, 492), (409, 127, 496, 498, 499, 497, 449), (458, 449, 450, 459), (459, 450, 440, 441), (456, 447, 448, 457), (455, 446, 447, 456), (454, 445, 446, 455), (453, 444, 445, 454), (451, 442, 443, 452), (441, 440, 442, 451), (99, 101, 484, 480), (398, 426, 457, 448), (410, 439, 441, 451), (442, 461, 468, 443), (424, 423, 454, 455), (447, 485, 488, 448), (439, 438, 459, 441), (461, 464, 466, 463), (463, 466, 467, 462), (462, 467, 465, 460), (468, 461, 463, 470), (470, 463, 462, 471), (471, 462, 460, 469), (473, 477, 479, 475), (475, 479, 478, 474), (474, 478, 476, 472), (481, 473, 475, 483), (483, 475, 474, 482), (482, 474, 472, 480), (485, 481, 483, 487), (487, 483, 482, 486), (486, 482, 480, 484), (488, 485, 487, 490), (490, 487, 486, 491), (491, 486, 484, 489), (493, 497, 499, 495), (495, 499, 498, 494), (494, 498, 496, 492), (464, 493, 495, 466), (466, 495, 494, 467), (467, 494, 492, 465), (69, 71, 469, 460), (500, 503, 502), (503, 504, 502), (504, 505, 502), (505, 506, 502), (506, 501, 502), (507, 510, 509), (510, 511, 509), (511, 512, 509), (512, 513, 509), (513, 508, 509), (514, 517, 516), (517, 518, 516), (518, 519, 516), (519, 520, 516), (520, 515, 516), (521, 524, 523), (524, 525, 523), (525, 526, 523), (526, 527, 523), (527, 522, 523), (500, 515, 520, 503), (503, 520, 519, 504), (504, 519, 518, 505), (505, 518, 517, 506), (506, 517, 514, 501), (507, 522, 527, 510), (510, 527, 526, 511), (511, 526, 525, 512), (512, 525, 524, 513), (513, 524, 521, 508), (500, 502, 83, 85, 392)])
me_cylinder.polygons.foreach_set('material_index', [1, 0, 1, 1, 1, 1, 1, 1, 1, 0, 1, 0, 1, 0, 1, 1, 1, 1, 1, 1, 1, 1, 1, 0, 1, 0, 1, 1, 1, 1, 1, 1, 0, 1, 1, 1, 1, 1, 1, 1, 1, 1, 1, 1, 1, 1, 1, 1, 1, 0, 1, 1, 1, 1, 0, 1, 0, 1, 1, 0, 1, 1, 0, 1, 0, 1, 1, 1, 1, 0, 1, 0, 1, 1, 0, 1, 1, 0, 0, 1, 1, 0, 0, 0, 0, 0, 0, 0, 0, 0, 0, 0, 0, 0, 0, 0, 0, 0, 0, 0, 0, 0, 0, 0, 0, 0, 0, 0, 0, 0, 0, 1, 1, 1, 0, 0, 1, 1, 1, 1, 1, 1, 1, 1, 1, 1, 1, 1, 1, 1, 1, 1, 1, 1, 1, 1, 1, 1, 1, 1, 1, 1, 1, 1, 1, 1, 1, 0, 0, 0, 0, 0, 0, 0, 0, 0, 0, 0, 0, 0, 0, 0, 0, 0, 0, 0, 0, 0, 0, 0, 0, 0, 0, 0, 0, 0, 0, 0, 0, 1, 1, 1, 0, 0, 1, 0, 1, 0, 1, 0, 1, 0, 1, 0, 1, 0, 1, 0, 1, 0, 1, 1, 0, 0, 1, 0, 0, 0, 1, 1, 0, 0, 0, 0, 0, 0, 0, 0, 0, 0, 0, 0, 0, 0, 0, 0, 0, 0, 0, 0, 0, 0, 0, 0, 0, 0, 0, 0, 0, 0, 0, 0, 0, 0, 0, 0, 0, 0, 0, 0, 0, 0, 0, 0, 0, 0, 0, 0, 0, 0, 0, 0, 0, 0, 0, 0, 0, 0, 0, 0, 0, 0, 0, 0, 0, 0, 0, 0, 0, 0, 0, 0, 0, 0, 0, 0, 0, 0, 0, 0, 0, 0, 0, 0, 0, 0, 0, 0, 0, 0, 0, 0, 0, 0, 0, 0, 0, 1, 0, 0, 0, 0, 0, 0, 0, 0, 0, 0, 0, 0, 0, 0, 0, 0, 0, 0, 0, 1, 0, 0, 1, 0, 0, 1, 0, 0, 1, 0, 1, 1, 1, 1, 1, 1, 1, 1, 1, 1, 1, 1, 1, 1, 1, 1, 1, 1, 1, 1, 1, 1, 1, 1, 1, 1, 1, 1, 1, 1, 1, 1, 1, 0, 1, 0, 0, 0, 0, 0, 0, 0, 0, 0, 0, 0, 0, 1, 0, 1, 0, 0, 0, 0, 0, 0, 0, 0, 0, 0, 0, 0, 0, 0, 0, 0, 0, 0, 0, 0, 0, 0, 0, 0, 0, 0, 0, 0, 0, 0, 0, 0, 0, 0, 0, 0, 0, 0, 0, 0, 0, 0, 0, 0, 0, 0, 0, 0, 0, 1, 1, 0, 1, 0, 0, 1, 0, 1, 1, 0, 0, 1, 1, 0, 0, 1, 0, 1, 0, 0, 0, 0, 0, 0, 0, 0, 0, 0, 0, 0, 0, 0, 0, 0, 0, 0, 0, 0, 0, 0, 0, 0, 0, 1, 1, 1, 1, 1, 1, 1, 1, 1, 1, 1, 1, 1, 1, 1, 1, 1, 1, 1, 1, 1, 1, 1, 1, 1, 1, 1, 1, 1, 1, 1, 0])
_uv = me_cylinder.uv_layers.new(name='UVMap')
_uv.uv.foreach_set('vector', [0.357, 0.3099, 0.3569, 0.3098, 0.3569, 0.3098, 0.357, 0.3099, 0.8912, 0.5594, 0.9021, 0.5671, 0.9028, 0.5686, 0.8919, 0.5608, 0.3566, 0.3099, 0.3566, 0.3098, 0.3566, 0.3099, 0.357, 0.3099, 0.3569, 0.3098, 0.3569, 0.3098, 0.357, 0.3099, 0.3566, 0.3101, 0.3566, 0.31, 0.3566, 0.3101, 0.3567, 0.31, 0.3568, 0.3101, 0.3568, 0.3101, 0.3567, 0.3099, 0.3569, 0.3099, 0.3569, 0.3098, 0.3569, 0.3099, 0.3569, 0.31, 0.3569, 0.3101, 0.3569, 0.3101, 0.3569, 0.3099, 0.3593, 0.3103, 0.3593, 0.3103, 0.3593, 0.3103, 0.7737, 0.5877, 0.7725, 0.5877, 0.7724, 0.5861, 0.7735, 0.5861, 0.3593, 0.3103, 0.3593, 0.3103, 0.3593, 0.3103, 0.7429, 0.5771, 0.7436, 0.5765, 0.7443, 0.5779, 0.7437, 0.5785, 0.3593, 0.3103, 0.3593, 0.3102, 0.3593, 0.3103, 0.7811, 0.5877, 0.7799, 0.5877, 0.7799, 0.5861, 0.7811, 0.5861, 0.3566, 0.3098, 0.3565, 0.3099, 0.3565, 0.3098, 0.3568, 0.3098, 0.3567, 0.3099, 0.3567, 0.3099, 0.3568, 0.3098, 0.3568, 0.3101, 0.3567, 0.31, 0.3568, 0.3101, 0.3593, 0.3103, 0.3593, 0.3103, 0.3593, 0.3103, 0.3593, 0.3103, 0.3569, 0.3096, 0.3569, 0.3098, 0.3569, 0.3096, 0.3593, 0.3103, 0.3593, 0.3102, 0.3593, 0.3102, 0.3593, 0.3103, 0.3566, 0.3098, 0.3566, 0.3096, 0.3566, 0.3098, 0.3569, 0.31, 0.3567, 0.31, 0.3567, 0.3099, 0.3569, 0.31, 0.357, 0.3101, 0.3569, 0.31, 0.357, 0.3101, 0.7788, 0.5576, 0.78, 0.5576, 0.78, 0.5592, 0.7788, 0.5592, 0.3566, 0.3096, 0.3566, 0.3098, 0.3565, 0.3096, 0.7787, 0.5726, 0.7799, 0.5726, 0.7799, 0.5742, 0.7787, 0.5742, 0.3565, 0.3101, 0.3565, 0.31, 0.3566, 0.3101, 0.357, 0.3099, 0.3569, 0.3098, 0.3569, 0.3098, 0.357, 0.3099, 0.3565, 0.3099, 0.3565, 0.3098, 0.3565, 0.3099, 0.3569, 0.3099, 0.3568, 0.3098, 0.3568, 0.3098, 0.3569, 0.3099, 0.357, 0.3099, 0.3569, 0.3098, 0.357, 0.3099, 0.357, 0.3099, 0.3569, 0.3098, 0.357, 0.3099, 0.7685, 0.5691, 0.7675, 0.5684, 0.7667, 0.5676, 0.766, 0.5666, 0.7656, 0.5655, 0.7653, 0.5643, 0.7653, 0.5631, 0.7656, 0.5619, 0.766, 0.5608, 0.7667, 0.5598, 0.7675, 0.559, 0.7685, 0.5583, 0.7696, 0.5578, 0.7708, 0.5576, 0.772, 0.5576, 0.7732, 0.5578, 0.7743, 0.5583, 0.7753, 0.559, 0.7761, 0.5598, 0.7768, 0.5608, 0.7772, 0.5619, 0.7775, 0.5631, 0.7775, 0.5643, 0.7772, 0.5655, 0.7768, 0.5666, 0.7761, 0.5676, 0.7753, 0.5684, 0.7743, 0.5691, 0.7732, 0.5695, 0.772, 0.5698, 0.7708, 0.5698, 0.7696, 0.5695, 0.3578, 0.3106, 0.3578, 0.3104, 0.3578, 0.3106, 0.3581, 0.3105, 0.358, 0.3104, 0.3581, 0.3105, 0.3577, 0.3106, 0.3577, 0.3104, 0.3577, 0.3106, 0.3578, 0.3105, 0.3578, 0.3106, 0.3578, 0.3105, 0.358, 0.3106, 0.358, 0.3104, 0.358, 0.3106, 0.3584, 0.3096, 0.3584, 0.3096, 0.3584, 0.3096, 0.3578, 0.3106, 0.3578, 0.3104, 0.3578, 0.3106, 0.3577, 0.3106, 0.3577, 0.3104, 0.3577, 0.3106, 0.3578, 0.3105, 0.3578, 0.3106, 0.3578, 0.3105, 0.3577, 0.3108, 0.3577, 0.3106, 0.3577, 0.3108, 0.3577, 0.3108, 0.3577, 0.3106, 0.3577, 0.3108, 0.3577, 0.3105, 0.3577, 0.3106, 0.3577, 0.3105, 0.3578, 0.3106, 0.3578, 0.3104, 0.3578, 0.3106, 0.3577, 0.3105, 0.3577, 0.3106, 0.3577, 0.3105, 0.3578, 0.3105, 0.3578, 0.3106, 0.3578, 0.3105, 0.3578, 0.3105, 0.3577, 0.3106, 0.3577, 0.3105, 0.7712, 0.5726, 0.7724, 0.5726, 0.7722, 0.5742, 0.7711, 0.5742, 0.3563, 0.309, 0.3563, 0.3092, 0.3563, 0.3092, 0.3563, 0.309, 0.3569, 0.3099, 0.3568, 0.3098, 0.3568, 0.3098, 0.3569, 0.3099, 0.3569, 0.31, 0.3567, 0.31, 0.3567, 0.3099, 0.3569, 0.31, 0.357, 0.3101, 0.3569, 0.31, 0.3569, 0.3099, 0.357, 0.31, 0.7777, 0.5576, 0.7788, 0.5577, 0.7786, 0.5593, 0.7775, 0.5592, 0.3568, 0.3098, 0.3567, 0.3099, 0.3567, 0.3099, 0.3568, 0.3098, 0.7699, 0.5726, 0.7711, 0.5726, 0.7709, 0.5742, 0.7698, 0.5742, 0.357, 0.3099, 0.3569, 0.3098, 0.3569, 0.3098, 0.357, 0.3099, 0.3593, 0.3103, 0.3593, 0.3103, 0.3593, 0.3103, 0.3593, 0.3103, 0.7775, 0.5726, 0.7787, 0.5726, 0.7787, 0.5742, 0.7775, 0.5742, 0.3569, 0.3098, 0.3569, 0.3099, 0.3569, 0.3099, 0.3569, 0.3098, 0.3567, 0.31, 0.3568, 0.3101, 0.3567, 0.3101, 0.3567, 0.3099, 0.7749, 0.5878, 0.7741, 0.5878, 0.7737, 0.5862, 0.7745, 0.5863, 0.357, 0.3099, 0.3569, 0.3098, 0.3569, 0.3098, 0.357, 0.3099, 0.7753, 0.5726, 0.7762, 0.5726, 0.7758, 0.5742, 0.7749, 0.5742, 0.3563, 0.309, 0.3563, 0.3092, 0.3563, 0.3092, 0.3563, 0.309, 0.3569, 0.3099, 0.3568, 0.3098, 0.3568, 0.3098, 0.3569, 0.3099, 0.3569, 0.3101, 0.3567, 0.31, 0.3567, 0.3099, 0.3569, 0.31, 0.357, 0.3101, 0.3569, 0.31, 0.3569, 0.3099, 0.357, 0.31, 0.7672, 0.5877, 0.7661, 0.5877, 0.7659, 0.5861, 0.767, 0.5861, 0.3562, 0.3089, 0.3562, 0.309, 0.3562, 0.309, 0.3562, 0.3089, 0.7775, 0.5872, 0.7764, 0.5873, 0.7762, 0.5857, 0.7773, 0.5856, 0.3568, 0.31, 0.3567, 0.31, 0.3567, 0.3099, 0.3568, 0.31, 0.3593, 0.3103, 0.3593, 0.3103, 0.3593, 0.3103, 0.3593, 0.3103, 0.7687, 0.5726, 0.7698, 0.5726, 0.7696, 0.5742, 0.7685, 0.5742, 0.3593, 0.3103, 0.3593, 0.3103, 0.3593, 0.3103, 0.3593, 0.3103, 0.3567, 0.31, 0.3567, 0.3101, 0.3567, 0.3101, 0.3567, 0.3099, 0.7685, 0.5877, 0.7674, 0.5877, 0.7672, 0.5861, 0.7683, 0.5861, 0.7504, 0.5729, 0.7513, 0.5727, 0.752, 0.5741, 0.7512, 0.5743, 0.3569, 0.31, 0.3569, 0.3101, 0.3569, 0.3101, 0.3569, 0.3099, 0.357, 0.31, 0.3569, 0.31, 0.3569, 0.3099, 0.357, 0.31, 0.7048, 0.5986, 0.7058, 0.5986, 0.706, 0.6039, 0.7048, 0.6039, 0.9048, 0.08941, 0.9048, 0.1183, 0.9038, 0.1237, 0.9038, 0.0876, 0.6754, 0.5926, 0.6754, 0.5993, 0.6746, 0.5994, 0.6746, 0.5927, 0.6604, 0.602, 0.6604, 0.6087, 0.6596, 0.6087, 0.6596, 0.602, 0.6596, 0.602, 0.6596, 0.6087, 0.6587, 0.6087, 0.6587, 0.602, 0.6587, 0.602, 0.6587, 0.6087, 0.6577, 0.6087, 0.6577, 0.602, 0.6577, 0.602, 0.6577, 0.6087, 0.6567, 0.6087, 0.6567, 0.602, 0.8307, 0.1569, 0.8307, 0.1858, 0.8263, 0.1805, 0.827, 0.1512, 0.807, 0.1778, 0.807, 0.1486, 0.8118, 0.1432, 0.8111, 0.1721, 0.6549, 0.602, 0.6549, 0.6087, 0.654, 0.6087, 0.654, 0.602, 0.654, 0.602, 0.654, 0.6087, 0.6533, 0.6087, 0.6533, 0.602, 0.6746, 0.5927, 0.6746, 0.5994, 0.6739, 0.5994, 0.6739, 0.5926, 0.6739, 0.5926, 0.6739, 0.5994, 0.673, 0.5993, 0.673, 0.5926, 0.673, 0.5926, 0.673, 0.5993, 0.6721, 0.5993, 0.6721, 0.5926, 0.9197, 0.1736, 0.9197, 0.1761, 0.9184, 0.1761, 0.9184, 0.1736, 0.9048, 0.0827, 0.9048, 0.08941, 0.9038, 0.0876, 0.9038, 0.08506, 0.9039, 0.0843, 0.9042, 0.0835, 0.9047, 0.08285, 0.9184, 0.1736, 0.9184, 0.1761, 0.9172, 0.1762, 0.9172, 0.1736, 0.8719, 0.1184, 0.8719, 0.1473, 0.8707, 0.1491, 0.8707, 0.113, 0.6683, 0.5926, 0.6683, 0.5994, 0.6675, 0.5994, 0.6675, 0.5927, 0.6817, 0.5689, 0.6817, 0.5622, 0.6824, 0.5622, 0.6824, 0.5689, 0.6824, 0.5689, 0.6824, 0.5622, 0.6833, 0.5622, 0.6833, 0.5689, 0.6833, 0.5689, 0.6833, 0.5622, 0.6842, 0.5622, 0.6842, 0.5689, 0.6842, 0.5689, 0.6842, 0.5622, 0.6851, 0.5622, 0.6851, 0.5689, 0.845, 0.1721, 0.845, 0.1432, 0.8494, 0.1486, 0.8487, 0.1778, 0.8827, 0.1603, 0.882, 0.1311, 0.8867, 0.1256, 0.8867, 0.1545, 0.6871, 0.5689, 0.6871, 0.5622, 0.688, 0.5622, 0.688, 0.5689, 0.688, 0.5689, 0.688, 0.5622, 0.6888, 0.5622, 0.6888, 0.5689, 0.6817, 0.5927, 0.6817, 0.5994, 0.681, 0.5994, 0.681, 0.5926, 0.681, 0.5926, 0.681, 0.5994, 0.6801, 0.5993, 0.6801, 0.5926, 0.6801, 0.5926, 0.6801, 0.5993, 0.6792, 0.5993, 0.6792, 0.5926, 0.2817, 0.6672, 0.2792, 0.6671, 0.281, 0.6402, 0.2823, 0.6403, 0.3574, 0.3101, 0.3574, 0.3101, 0.3574, 0.3101, 0.3574, 0.3101, 0.3574, 0.3101, 0.3574, 0.3101, 0.3574, 0.3101, 0.3574, 0.3101, 0.7002, 0.6059, 0.6998, 0.6052, 0.7003, 0.605, 0.7008, 0.6057, 0.7154, 0.6037, 0.7153, 0.6041, 0.715, 0.604, 0.7151, 0.6037, 0.2634, 0.64, 0.2659, 0.6399, 0.266, 0.6668, 0.2647, 0.6669, 0.2403, 0.6403, 0.2426, 0.6401, 0.2445, 0.6669, 0.2433, 0.667, 0.2582, 0.6679, 0.2604, 0.6676, 0.2627, 0.6944, 0.2617, 0.6945, 0.2729, 0.6405, 0.2747, 0.6409, 0.2704, 0.6673, 0.2695, 0.6671, 0.2525, 0.6403, 0.2546, 0.6407, 0.2505, 0.6672, 0.2495, 0.667, 0.2678, 0.6674, 0.2702, 0.6676, 0.2677, 0.6944, 0.2664, 0.6943, 0.2842, 0.6672, 0.2817, 0.6672, 0.2823, 0.6403, 0.2836, 0.6403, 0.2609, 0.6402, 0.2634, 0.64, 0.2647, 0.6669, 0.2634, 0.667, 0.2382, 0.6407, 0.2403, 0.6403, 0.2433, 0.667, 0.2423, 0.6672, 0.2564, 0.6683, 0.2582, 0.6679, 0.2617, 0.6945, 0.2608, 0.6947, 0.2708, 0.6402, 0.2729, 0.6405, 0.2695, 0.6671, 0.2684, 0.667, 0.2477, 0.6399, 0.2502, 0.6401, 0.2483, 0.6669, 0.247, 0.6668, 0.2502, 0.6401, 0.2525, 0.6403, 0.2495, 0.667, 0.2483, 0.6669, 0.2652, 0.6673, 0.2678, 0.6674, 0.2664, 0.6943, 0.2652, 0.6942, 0.2867, 0.6671, 0.2842, 0.6672, 0.2836, 0.6403, 0.2848, 0.6402, 0.2585, 0.6405, 0.2609, 0.6402, 0.2634, 0.667, 0.2623, 0.6671, 0.2364, 0.6411, 0.2382, 0.6407, 0.2423, 0.6672, 0.2414, 0.6674, 0.2768, 0.6668, 0.2747, 0.6665, 0.2788, 0.6399, 0.2799, 0.6401, 0.2684, 0.64, 0.2708, 0.6402, 0.2684, 0.667, 0.2672, 0.6669, 0.2451, 0.6399, 0.2477, 0.6399, 0.247, 0.6668, 0.2458, 0.6668, 0.2627, 0.6674, 0.2652, 0.6673, 0.2652, 0.6942, 0.2639, 0.6943, 0.289, 0.6668, 0.2867, 0.6671, 0.2848, 0.6402, 0.286, 0.6401, 0.2564, 0.6409, 0.2585, 0.6405, 0.2623, 0.6671, 0.2612, 0.6673, 0.2726, 0.6679, 0.2747, 0.6683, 0.2699, 0.6947, 0.2689, 0.6945, 0.2792, 0.6671, 0.2768, 0.6668, 0.2799, 0.6401, 0.281, 0.6402, 0.2659, 0.6399, 0.2684, 0.64, 0.2672, 0.6669, 0.266, 0.6668, 0.2426, 0.6401, 0.2451, 0.6399, 0.2458, 0.6668, 0.2445, 0.6669, 0.2604, 0.6676, 0.2627, 0.6674, 0.2639, 0.6943, 0.2627, 0.6944, 0.2912, 0.6665, 0.289, 0.6668, 0.286, 0.6401, 0.2871, 0.6399, 0.2546, 0.6407, 0.2564, 0.6411, 0.2514, 0.6674, 0.2505, 0.6672, 0.2702, 0.6676, 0.2726, 0.6679, 0.2689, 0.6945, 0.2677, 0.6944, 0.7124, 0.5712, 0.7123, 0.5709, 0.7134, 0.5709, 0.7134, 0.5712, 0.7106, 0.6044, 0.7104, 0.6041, 0.7107, 0.604, 0.7109, 0.6043, 0.7154, 0.6033, 0.7154, 0.6037, 0.7151, 0.6037, 0.7151, 0.6033, 0.7109, 0.6047, 0.7106, 0.6044, 0.7109, 0.6043, 0.7111, 0.6046, 0.7153, 0.603, 0.7154, 0.6033, 0.7151, 0.6033, 0.715, 0.603, 0.7113, 0.605, 0.7109, 0.6047, 0.7111, 0.6046, 0.7115, 0.6048, 0.7151, 0.6026, 0.7153, 0.603, 0.715, 0.603, 0.7148, 0.6027, 0.7117, 0.6052, 0.7113, 0.605, 0.7115, 0.6048, 0.7118, 0.605, 0.7148, 0.6023, 0.7151, 0.6026, 0.7148, 0.6027, 0.7146, 0.6024, 0.7121, 0.6053, 0.7117, 0.6052, 0.7118, 0.605, 0.7122, 0.6051, 0.7145, 0.602, 0.7148, 0.6023, 0.7146, 0.6024, 0.7143, 0.6022, 0.7126, 0.6054, 0.7121, 0.6053, 0.7122, 0.6051, 0.7127, 0.6052, 0.7117, 0.6018, 0.7121, 0.6017, 0.7122, 0.6019, 0.7118, 0.602, 0.7141, 0.6018, 0.7145, 0.602, 0.7143, 0.6022, 0.7139, 0.602, 0.7131, 0.6054, 0.7126, 0.6054, 0.7127, 0.6052, 0.7131, 0.6052, 0.7113, 0.602, 0.7117, 0.6018, 0.7118, 0.602, 0.7115, 0.6022, 0.7136, 0.6017, 0.7141, 0.6018, 0.7139, 0.602, 0.7135, 0.6019, 0.7136, 0.6053, 0.7131, 0.6054, 0.7131, 0.6052, 0.7135, 0.6051, 0.7109, 0.6023, 0.7113, 0.602, 0.7115, 0.6022, 0.7111, 0.6024, 0.7131, 0.6016, 0.7136, 0.6017, 0.7135, 0.6019, 0.7131, 0.6018, 0.7141, 0.6052, 0.7136, 0.6053, 0.7135, 0.6051, 0.7139, 0.605, 0.7106, 0.6026, 0.7109, 0.6023, 0.7111, 0.6024, 0.7109, 0.6027, 0.7126, 0.6016, 0.7131, 0.6016, 0.7131, 0.6018, 0.7127, 0.6018, 0.7145, 0.605, 0.7141, 0.6052, 0.7139, 0.605, 0.7143, 0.6048, 0.7104, 0.603, 0.7106, 0.6026, 0.7109, 0.6027, 0.7107, 0.603, 0.7121, 0.6017, 0.7126, 0.6016, 0.7127, 0.6018, 0.7122, 0.6019, 0.7148, 0.6047, 0.7145, 0.605, 0.7143, 0.6048, 0.7146, 0.6046, 0.7103, 0.6033, 0.7104, 0.603, 0.7107, 0.603, 0.7107, 0.6033, 0.7151, 0.6044, 0.7148, 0.6047, 0.7146, 0.6046, 0.7148, 0.6043, 0.7103, 0.6037, 0.7103, 0.6033, 0.7107, 0.6033, 0.7107, 0.6037, 0.7153, 0.6041, 0.7151, 0.6044, 0.7148, 0.6043, 0.715, 0.604, 0.7104, 0.6041, 0.7103, 0.6037, 0.7107, 0.6037, 0.7107, 0.604, 0.3528, 0.3057, 0.3528, 0.3057, 0.3528, 0.3057, 0.3528, 0.3057, 0.3528, 0.3057, 0.3528, 0.3057, 0.3528, 0.3057, 0.3528, 0.3057, 0.3528, 0.3057, 0.3528, 0.3057, 0.3528, 0.3057, 0.3528, 0.3057, 0.3528, 0.3057, 0.3529, 0.3057, 0.3529, 0.3057, 0.3529, 0.3057, 0.3529, 0.3057, 0.3529, 0.3057, 0.3529, 0.3057, 0.3529, 0.3057, 0.3529, 0.3057, 0.3528, 0.3057, 0.3528, 0.3057, 0.3528, 0.3057, 0.3528, 0.3057, 0.3528, 0.3057, 0.3528, 0.3057, 0.3528, 0.3057, 0.3528, 0.3057, 0.3528, 0.3057, 0.3528, 0.3057, 0.3528, 0.3057, 0.3573, 0.31, 0.3573, 0.31, 0.3573, 0.31, 0.3573, 0.31, 0.3573, 0.31, 0.3573, 0.31, 0.3573, 0.31, 0.3573, 0.31, 0.7112, 0.5699, 0.7113, 0.5696, 0.7123, 0.5696, 0.7123, 0.5699, 0.7124, 0.5717, 0.7124, 0.5715, 0.7134, 0.5715, 0.7134, 0.5717, 0.3573, 0.31, 0.3573, 0.31, 0.3573, 0.31, 0.3573, 0.31, 0.7101, 0.5712, 0.7101, 0.5708, 0.7112, 0.5708, 0.7112, 0.5712, 0.3574, 0.31, 0.3574, 0.31, 0.3573, 0.31, 0.3573, 0.31, 0.7112, 0.5705, 0.7112, 0.5702, 0.7123, 0.5702, 0.7123, 0.5705, 0.3574, 0.31, 0.3574, 0.31, 0.3573, 0.31, 0.3573, 0.31, 0.7101, 0.5699, 0.7101, 0.5696, 0.7112, 0.5696, 0.7112, 0.5699, 0.3573, 0.31, 0.3573, 0.31, 0.3573, 0.31, 0.3573, 0.31, 0.7102, 0.5717, 0.7101, 0.5715, 0.7112, 0.5715, 0.7112, 0.5717, 0.3574, 0.31, 0.3574, 0.31, 0.3573, 0.31, 0.3573, 0.31, 0.7112, 0.5712, 0.7112, 0.5708, 0.7123, 0.5708, 0.7123, 0.5712, 0.3573, 0.31, 0.3573, 0.31, 0.3573, 0.31, 0.3573, 0.31, 0.7101, 0.5705, 0.7101, 0.5702, 0.7112, 0.5702, 0.7112, 0.5705, 0.3573, 0.31, 0.3573, 0.31, 0.3573, 0.31, 0.3573, 0.31, 0.7134, 0.5699, 0.7134, 0.5696, 0.7145, 0.5696, 0.7145, 0.5699, 0.3574, 0.31, 0.3574, 0.31, 0.3573, 0.31, 0.3573, 0.31, 0.7113, 0.5717, 0.7113, 0.5715, 0.7123, 0.5715, 0.7123, 0.5717, 0.3573, 0.31, 0.3573, 0.31, 0.3573, 0.31, 0.3573, 0.31, 0.3573, 0.31, 0.3573, 0.31, 0.3573, 0.31, 0.3573, 0.31, 0.7134, 0.5705, 0.7134, 0.5702, 0.7145, 0.5702, 0.7145, 0.5705, 0.7124, 0.5699, 0.7124, 0.5696, 0.7134, 0.5696, 0.7134, 0.5699, 0.3573, 0.31, 0.3573, 0.31, 0.3573, 0.31, 0.3573, 0.31, 0.7123, 0.5702, 0.7124, 0.5699, 0.7134, 0.5699, 0.7134, 0.5702, 0.7134, 0.5711, 0.7134, 0.5708, 0.7145, 0.5708, 0.7145, 0.5711, 0.7123, 0.5706, 0.7123, 0.5702, 0.7134, 0.5702, 0.7134, 0.5706, 0.3573, 0.31, 0.3573, 0.31, 0.3573, 0.31, 0.3573, 0.31, 0.3573, 0.31, 0.3573, 0.31, 0.3573, 0.31, 0.3573, 0.31, 0.7135, 0.5717, 0.7134, 0.5714, 0.7145, 0.5714, 0.7145, 0.5717, 0.7235, 0.5544, 0.7245, 0.5544, 0.7245, 0.567, 0.7235, 0.567, 0.6711, 0.5577, 0.6701, 0.5577, 0.6697, 0.5544, 0.6711, 0.5576, 0.6935, 0.6071, 0.6925, 0.6068, 0.6924, 0.6068, 0.6945, 0.604, 0.7001, 0.6088, 0.7004, 0.6081, 0.701, 0.6082, 0.7006, 0.6089, 0.6943, 0.5996, 0.6942, 0.6003, 0.6936, 0.6003, 0.6938, 0.5994, 0.7191, 0.5741, 0.7192, 0.5748, 0.7187, 0.5749, 0.7186, 0.5741, 0.7192, 0.5795, 0.7195, 0.5802, 0.719, 0.5804, 0.7187, 0.5796, 0.6998, 0.6052, 0.6992, 0.6046, 0.7011, 0.6032, 0.7003, 0.605, 0.6701, 0.5577, 0.6691, 0.5577, 0.6689, 0.5577, 0.6697, 0.5544, 0.72, 0.5767, 0.7195, 0.5773, 0.719, 0.5772, 0.7195, 0.5764, 0.7004, 0.6081, 0.7006, 0.6073, 0.7011, 0.6073, 0.701, 0.6082, 0.6942, 0.6003, 0.6942, 0.6011, 0.6936, 0.6011, 0.6936, 0.6003, 0.7192, 0.5748, 0.7195, 0.5755, 0.719, 0.5757, 0.7187, 0.5749, 0.7195, 0.5802, 0.72, 0.5809, 0.7195, 0.5811, 0.719, 0.5804, 0.6661, 0.5961, 0.6664, 0.5961, 0.6657, 0.6016, 0.6635, 0.5937, 0.72, 0.572, 0.7195, 0.5726, 0.719, 0.5725, 0.7195, 0.5717, 0.7195, 0.5773, 0.7192, 0.5781, 0.7187, 0.578, 0.719, 0.5772, 0.7006, 0.6073, 0.7005, 0.6066, 0.7011, 0.6065, 0.7011, 0.6073, 0.6942, 0.6011, 0.6943, 0.6018, 0.6938, 0.6019, 0.6936, 0.6011, 0.7195, 0.5755, 0.72, 0.5762, 0.7195, 0.5764, 0.719, 0.5757, 0.6772, 0.5577, 0.6763, 0.5577, 0.6761, 0.5577, 0.6768, 0.5544, 0.6782, 0.5577, 0.6772, 0.5577, 0.6768, 0.5544, 0.6782, 0.5576, 0.6549, 0.567, 0.654, 0.567, 0.6537, 0.567, 0.6546, 0.5615, 0.7195, 0.5726, 0.7192, 0.5733, 0.7187, 0.5733, 0.719, 0.5725, 0.7192, 0.5781, 0.7191, 0.5788, 0.7186, 0.5788, 0.7187, 0.578, 0.7005, 0.6066, 0.7002, 0.6059, 0.7008, 0.6057, 0.7011, 0.6065, 0.6943, 0.6018, 0.6947, 0.6025, 0.6942, 0.6027, 0.6938, 0.6019, 0.6944, 0.6073, 0.6935, 0.6071, 0.6945, 0.604, 0.6945, 0.6073, 0.6996, 0.6094, 0.7001, 0.6088, 0.7006, 0.6089, 0.7001, 0.6097, 0.6947, 0.5989, 0.6943, 0.5996, 0.6938, 0.5994, 0.6942, 0.5987, 0.7192, 0.5733, 0.7191, 0.5741, 0.7186, 0.5741, 0.7187, 0.5733, 0.7191, 0.5788, 0.7192, 0.5795, 0.7187, 0.5796, 0.7186, 0.5788, 0.7169, 0.604, 0.7164, 0.6032, 0.7183, 0.6026, 0.7186, 0.6031, 0.7155, 0.5718, 0.7164, 0.5718, 0.7164, 0.5844, 0.7155, 0.5843, 0.7245, 0.5544, 0.7254, 0.5544, 0.7254, 0.567, 0.7245, 0.567, 0.7164, 0.5718, 0.7175, 0.5718, 0.7175, 0.5844, 0.7164, 0.5844, 0.6404, 0.1421, 0.638, 0.1453, 0.638, 0.1327, 0.6404, 0.1303, 0.7184, 0.5544, 0.7192, 0.5545, 0.7192, 0.567, 0.7184, 0.567, 0.7175, 0.5718, 0.7186, 0.5718, 0.7186, 0.5844, 0.7175, 0.5844, 0.7235, 0.5671, 0.7245, 0.5671, 0.7245, 0.5796, 0.7235, 0.5796, 0.7192, 0.5545, 0.7202, 0.5545, 0.7202, 0.5671, 0.7192, 0.567, 0.6423, 0.113, 0.6442, 0.1161, 0.6442, 0.1279, 0.6423, 0.1256, 0.7245, 0.5671, 0.7253, 0.567, 0.7253, 0.5796, 0.7245, 0.5796, 0.7202, 0.5545, 0.7212, 0.5545, 0.7212, 0.5671, 0.7202, 0.5671, 0.6361, 0.1421, 0.6338, 0.1453, 0.6338, 0.1327, 0.6361, 0.1303, 0.7186, 0.5993, 0.7177, 0.5993, 0.7177, 0.5867, 0.7186, 0.5867, 0.7212, 0.5545, 0.7223, 0.5545, 0.7223, 0.5671, 0.7212, 0.5671, 0.7235, 0.5797, 0.7245, 0.5797, 0.7245, 0.5922, 0.7235, 0.5922, 0.7177, 0.5993, 0.7167, 0.5993, 0.7167, 0.5867, 0.7177, 0.5867, 0.6382, 0.1453, 0.6403, 0.1484, 0.6403, 0.1602, 0.6382, 0.1578, 0.7245, 0.5797, 0.7253, 0.5796, 0.7253, 0.5922, 0.7245, 0.5922, 0.7167, 0.5993, 0.7156, 0.5992, 0.7156, 0.5867, 0.7167, 0.5867, 0.7261, 0.608, 0.7253, 0.608, 0.7253, 0.5955, 0.7261, 0.5955, 0.7156, 0.5992, 0.7145, 0.5992, 0.7145, 0.5867, 0.7156, 0.5867, 0.7253, 0.608, 0.7244, 0.608, 0.7244, 0.5955, 0.7253, 0.5955, 0.6339, 0.1155, 0.6359, 0.113, 0.6359, 0.1303, 0.6339, 0.128, 0.7244, 0.608, 0.7234, 0.608, 0.7234, 0.5954, 0.7244, 0.5955, 0.5893, 0.1523, 0.5915, 0.1602, 0.5913, 0.1673, 0.5889, 0.1696, 0.7234, 0.608, 0.7223, 0.608, 0.7223, 0.5954, 0.7234, 0.5954, 0.6546, 0.5615, 0.6537, 0.567, 0.6537, 0.5545, 0.6546, 0.5544, 0.6339, 0.1453, 0.6359, 0.1484, 0.6359, 0.1602, 0.6339, 0.1578, 0.6537, 0.567, 0.6529, 0.567, 0.6529, 0.5545, 0.6537, 0.5545, 0.6402, 0.1248, 0.6379, 0.1279, 0.6379, 0.1154, 0.6402, 0.113, 0.7146, 0.5717, 0.7155, 0.5718, 0.7155, 0.5843, 0.7146, 0.5843, 0.6852, 0.6043, 0.6852, 0.6048, 0.6834, 0.6048, 0.6834, 0.6043, 0.706, 0.6077, 0.7061, 0.6068, 0.7082, 0.6071, 0.7081, 0.6077, 0.6382, 0.1578, 0.6403, 0.1602, 0.6375, 0.1594, 0.6361, 0.158, 0.7164, 0.6032, 0.716, 0.6025, 0.7181, 0.6021, 0.7183, 0.6026, 0.7061, 0.6068, 0.7065, 0.606, 0.7084, 0.6066, 0.7082, 0.6071, 0.716, 0.6025, 0.7159, 0.6016, 0.718, 0.6016, 0.7181, 0.6021, 0.7065, 0.606, 0.707, 0.6053, 0.7087, 0.6062, 0.7084, 0.6066, 0.7159, 0.6016, 0.716, 0.6008, 0.7181, 0.6011, 0.718, 0.6016, 0.6339, 0.128, 0.6359, 0.1303, 0.6331, 0.1296, 0.6318, 0.1281, 0.716, 0.6008, 0.7164, 0.6, 0.7183, 0.6006, 0.7181, 0.6011, 0.5889, 0.1696, 0.5913, 0.1673, 0.5933, 0.1674, 0.5917, 0.1688, 0.7164, 0.6, 0.7169, 0.5993, 0.7186, 0.6001, 0.7183, 0.6006, 0.6863, 0.6086, 0.6858, 0.6079, 0.6877, 0.6073, 0.688, 0.6077, 0.6339, 0.1578, 0.6359, 0.1602, 0.6331, 0.1594, 0.6318, 0.1579, 0.6858, 0.6079, 0.6854, 0.6071, 0.6875, 0.6068, 0.6877, 0.6073, 0.6402, 0.113, 0.6379, 0.1154, 0.6359, 0.1153, 0.6374, 0.1138, 0.6854, 0.6071, 0.6853, 0.6063, 0.6874, 0.6063, 0.6875, 0.6068, 0.7169, 0.6087, 0.7164, 0.608, 0.7183, 0.6073, 0.7186, 0.6078, 0.6853, 0.6063, 0.6854, 0.6054, 0.6875, 0.6057, 0.6874, 0.6063, 0.7164, 0.608, 0.716, 0.6072, 0.7181, 0.6069, 0.7183, 0.6073, 0.6854, 0.6054, 0.6858, 0.6046, 0.6877, 0.6052, 0.6875, 0.6057, 0.6404, 0.1303, 0.638, 0.1327, 0.6361, 0.1326, 0.6377, 0.1311, 0.716, 0.6072, 0.7159, 0.6063, 0.718, 0.6063, 0.7181, 0.6069, 0.6858, 0.6046, 0.6863, 0.6039, 0.688, 0.6048, 0.6877, 0.6052, 0.707, 0.61, 0.7065, 0.6093, 0.7084, 0.6087, 0.7087, 0.6091, 0.7159, 0.6063, 0.716, 0.6055, 0.7181, 0.6058, 0.718, 0.6063, 0.6423, 0.1256, 0.6442, 0.1279, 0.6414, 0.1272, 0.6402, 0.1257, 0.7065, 0.6093, 0.7061, 0.6085, 0.7082, 0.6082, 0.7084, 0.6087, 0.716, 0.6055, 0.7164, 0.6047, 0.7183, 0.6053, 0.7181, 0.6058, 0.6361, 0.1303, 0.6338, 0.1327, 0.6318, 0.1326, 0.6333, 0.1311, 0.7061, 0.6085, 0.706, 0.6077, 0.7081, 0.6077, 0.7082, 0.6082, 0.7164, 0.6047, 0.7169, 0.604, 0.7186, 0.6049, 0.7183, 0.6053, 0.3571, 0.3106, 0.3571, 0.3106, 0.3571, 0.3106, 0.3571, 0.3106, 0.7123, 0.6072, 0.7123, 0.6054, 0.7132, 0.6065, 0.7132, 0.6083, 0.6852, 0.6048, 0.6851, 0.6053, 0.6834, 0.6053, 0.6834, 0.6048, 0.7186, 0.5841, 0.7186, 0.5822, 0.7196, 0.5811, 0.7196, 0.583, 0.6851, 0.6053, 0.6851, 0.6058, 0.6834, 0.6058, 0.6834, 0.6053, 0.7095, 0.6044, 0.7095, 0.6049, 0.7077, 0.6049, 0.7077, 0.6044, 0.638, 0.1651, 0.638, 0.1669, 0.6371, 0.1658, 0.6371, 0.164, 0.7095, 0.6049, 0.7095, 0.6053, 0.7077, 0.6053, 0.7077, 0.6049, 0.7059, 0.6039, 0.7059, 0.6058, 0.7048, 0.6068, 0.7048, 0.605, 0.7047, 0.6039, 0.7047, 0.6043, 0.7029, 0.6043, 0.703, 0.6039, 0.6852, 0.6068, 0.6852, 0.6073, 0.6834, 0.6073, 0.6834, 0.6068, 0.7047, 0.6043, 0.7047, 0.6048, 0.7029, 0.6048, 0.7029, 0.6043, 0.6852, 0.6073, 0.6852, 0.6077, 0.6834, 0.6077, 0.6834, 0.6073, 0.7047, 0.6048, 0.7047, 0.6052, 0.7029, 0.6052, 0.7029, 0.6048, 0.7098, 0.6053, 0.7098, 0.6072, 0.7087, 0.6082, 0.7087, 0.6064, 0.6923, 0.604, 0.6923, 0.6044, 0.6905, 0.6044, 0.6905, 0.604, 0.7047, 0.6052, 0.7047, 0.6058, 0.7029, 0.6058, 0.7029, 0.6052, 0.6922, 0.6069, 0.6923, 0.6073, 0.6905, 0.6073, 0.6905, 0.6069, 0.6923, 0.6044, 0.6922, 0.6048, 0.6905, 0.6048, 0.6905, 0.6044, 0.7113, 0.6065, 0.7113, 0.6083, 0.7103, 0.6072, 0.7103, 0.6054, 0.357, 0.3106, 0.357, 0.3106, 0.3571, 0.3106, 0.3571, 0.3106, 0.6922, 0.6048, 0.6922, 0.6053, 0.6905, 0.6053, 0.6905, 0.6048, 0.7195, 0.5671, 0.7195, 0.569, 0.7184, 0.57, 0.7184, 0.5681, 0.3568, 0.3107, 0.3568, 0.3107, 0.3569, 0.3107, 0.3569, 0.3107, 0.6922, 0.6053, 0.6922, 0.6058, 0.6905, 0.6058, 0.6905, 0.6053, 0.7047, 0.6068, 0.7047, 0.6073, 0.7029, 0.6073, 0.7029, 0.6068, 0.3568, 0.3107, 0.3568, 0.3106, 0.3569, 0.3106, 0.3569, 0.3107, 0.7132, 0.6072, 0.7132, 0.6054, 0.7141, 0.6066, 0.7141, 0.6083, 0.7047, 0.6073, 0.7047, 0.6077, 0.703, 0.6077, 0.7029, 0.6073, 0.3568, 0.3106, 0.3568, 0.3106, 0.3569, 0.3106, 0.3569, 0.3106, 0.6852, 0.6039, 0.6852, 0.6043, 0.6834, 0.6043, 0.6834, 0.6039, 0.3568, 0.3106, 0.3568, 0.3106, 0.3569, 0.3106, 0.3569, 0.3106, 0.3569, 0.3107, 0.3569, 0.3107, 0.3569, 0.3107, 0.357, 0.3106, 0.357, 0.3106, 0.357, 0.3106, 0.357, 0.3106, 0.357, 0.3106, 0.357, 0.3106, 0.357, 0.3106, 0.357, 0.3106, 0.357, 0.3107, 0.357, 0.3107, 0.357, 0.3107, 0.357, 0.3107, 0.357, 0.3107, 0.357, 0.3107, 0.357, 0.3107, 0.357, 0.3107, 0.357, 0.3107, 0.357, 0.3107, 0.357, 0.3107, 0.357, 0.3107, 0.357, 0.3107, 0.357, 0.3107, 0.357, 0.3107, 0.357, 0.3107, 0.357, 0.3107, 0.3569, 0.3107, 0.3569, 0.3107, 0.3569, 0.3107, 0.3569, 0.3107, 0.3569, 0.3106, 0.3569, 0.3106, 0.3569, 0.3106, 0.3569, 0.3106, 0.3571, 0.3106, 0.3571, 0.3106, 0.3571, 0.3106, 0.3571, 0.3106, 0.357, 0.3106, 0.357, 0.3106, 0.357, 0.3107, 0.357, 0.3107, 0.3571, 0.3106, 0.3571, 0.3106, 0.3571, 0.3106, 0.3571, 0.3106, 0.3569, 0.3106, 0.3569, 0.3106, 0.3569, 0.3106, 0.3569, 0.3106, 0.3569, 0.3107, 0.3569, 0.3107, 0.357, 0.3107, 0.357, 0.3107, 0.3569, 0.3106, 0.3569, 0.3106, 0.3569, 0.3106, 0.3569, 0.3106, 0.357, 0.3106, 0.3571, 0.3106, 0.3571, 0.3106, 0.3571, 0.3106, 0.3569, 0.3107, 0.3569, 0.3107, 0.3569, 0.3107, 0.357, 0.3107, 0.3569, 0.3106, 0.3569, 0.3106, 0.3569, 0.3106, 0.3569, 0.3106, 0.3571, 0.3106, 0.3571, 0.3106, 0.3571, 0.3106, 0.3571, 0.3106, 0.3571, 0.3106, 0.3571, 0.3106, 0.3571, 0.3106, 0.3571, 0.3106, 0.3569, 0.3106, 0.3569, 0.3106, 0.3569, 0.3106, 0.3569, 0.3106, 0.3571, 0.3106, 0.3571, 0.3106, 0.3571, 0.3106, 0.3571, 0.3106, 0.3571, 0.3106, 0.3571, 0.3106, 0.3571, 0.3106, 0.3571, 0.3106, 0.3569, 0.3106, 0.3569, 0.3106, 0.3569, 0.3106, 0.3569, 0.3106, 0.3569, 0.3106, 0.357, 0.3106, 0.357, 0.3106, 0.357, 0.3106, 0.3571, 0.3106, 0.3571, 0.3106, 0.3571, 0.3106, 0.3571, 0.3106, 0.3569, 0.3106, 0.3569, 0.3106, 0.3569, 0.3106, 0.3569, 0.3106, 0.3569, 0.3107, 0.3569, 0.3106, 0.3569, 0.3106, 0.3569, 0.3106, 0.3571, 0.3106, 0.357, 0.3106, 0.3571, 0.3106, 0.3571, 0.3106, 0.3569, 0.3106, 0.3569, 0.3106, 0.3569, 0.3106, 0.3569, 0.3106, 0.3569, 0.3106, 0.3569, 0.3106, 0.3569, 0.3106, 0.3569, 0.3106, 0.3571, 0.3106, 0.3571, 0.3106, 0.3571, 0.3106, 0.3571, 0.3106, 0.3569, 0.3106, 0.3569, 0.3106, 0.3569, 0.3106, 0.3569, 0.3106, 0.3571, 0.3106, 0.3571, 0.3106, 0.3571, 0.3106, 0.3571, 0.3106, 0.3569, 0.3106, 0.3568, 0.3106, 0.3569, 0.3106, 0.3569, 0.3106, 0.3571, 0.3106, 0.3571, 0.3106, 0.3571, 0.3106, 0.3571, 0.3106, 0.3568, 0.3106, 0.3569, 0.3106, 0.3569, 0.3106, 0.3569, 0.3106, 0.3571, 0.3106, 0.3571, 0.3106, 0.3571, 0.3106, 0.3571, 0.3106, 0.3569, 0.3106, 0.3569, 0.3106, 0.3569, 0.3106, 0.3569, 0.3106, 0.8861, 0.1247, 0.8861, 0.1537, 0.8848, 0.1555, 0.8848, 0.1194, 0.2415, 0.1834, 0.2415, 0.186, 0.2402, 0.186, 0.2402, 0.1834, 0.6801, 0.5637, 0.6801, 0.5926, 0.6792, 0.5926, 0.6792, 0.5637, 0.7904, 0.552, 0.7904, 0.5809, 0.7895, 0.5809, 0.7895, 0.552, 0.8246, 0.5573, 0.8246, 0.5862, 0.8238, 0.5862, 0.8238, 0.5573, 0.8304, 0.5885, 0.8304, 0.5596, 0.8313, 0.5596, 0.8313, 0.5885, 0.6871, 0.5979, 0.6871, 0.5689, 0.688, 0.5689, 0.688, 0.5979, 0.8343, 0.1783, 0.8343, 0.1715, 0.8343, 0.1715, 0.8393, 0.1835, 0.8388, 0.1836, 0.8676, 0.1467, 0.8676, 0.1527, 0.8639, 0.1471, 0.864, 0.1451, 0.8677, 0.1467, 0.6842, 0.5979, 0.6842, 0.5689, 0.6851, 0.5689, 0.6851, 0.5979, 0.6833, 0.5979, 0.6833, 0.5689, 0.6842, 0.5689, 0.6842, 0.5979, 0.6824, 0.5979, 0.6824, 0.5689, 0.6833, 0.5689, 0.6833, 0.5979, 0.6817, 0.5979, 0.6817, 0.5689, 0.6824, 0.5689, 0.6824, 0.5979, 0.6683, 0.5637, 0.6683, 0.5926, 0.6675, 0.5927, 0.6675, 0.5637, 0.3575, 0.3101, 0.3575, 0.3101, 0.3575, 0.3101, 0.3575, 0.3101, 0.702, 0.5986, 0.7029, 0.5986, 0.7024, 0.6039, 0.7013, 0.6039, 0.3575, 0.3101, 0.3575, 0.3101, 0.3575, 0.3101, 0.3575, 0.3101, 0.6924, 0.5987, 0.6934, 0.5987, 0.6936, 0.604, 0.6924, 0.604, 0.673, 0.5637, 0.673, 0.5926, 0.6721, 0.5926, 0.6721, 0.5637, 0.6739, 0.5637, 0.6739, 0.5926, 0.673, 0.5926, 0.673, 0.5637, 0.6746, 0.5638, 0.6746, 0.5927, 0.6739, 0.5926, 0.6739, 0.5637, 0.654, 0.5731, 0.654, 0.602, 0.6533, 0.602, 0.6533, 0.5731, 0.6549, 0.5731, 0.6549, 0.602, 0.654, 0.602, 0.654, 0.5731, 0.8592, 0.1446, 0.8592, 0.1514, 0.8592, 0.1514, 0.8542, 0.1394, 0.8547, 0.1393, 0.8496, 0.1564, 0.8491, 0.1562, 0.8541, 0.1442, 0.8543, 0.1443, 0.8543, 0.151, 0.6577, 0.573, 0.6577, 0.602, 0.6567, 0.602, 0.6567, 0.573, 0.6558, 0.5369, 0.6558, 0.5658, 0.6548, 0.5658, 0.6548, 0.5369, 0.6567, 0.5369, 0.6567, 0.5659, 0.6558, 0.5658, 0.6558, 0.5369, 0.6604, 0.5731, 0.6604, 0.602, 0.6596, 0.602, 0.6596, 0.5731, 0.6754, 0.5637, 0.6754, 0.5926, 0.6746, 0.5927, 0.6746, 0.5637, 0.7029, 0.5986, 0.7038, 0.5986, 0.7036, 0.6039, 0.7024, 0.6039, 0.6896, 0.5987, 0.6904, 0.5987, 0.6899, 0.604, 0.6888, 0.604, 0.6772, 0.5577, 0.6772, 0.5637, 0.6763, 0.5637, 0.6763, 0.5577, 0.6763, 0.5577, 0.6763, 0.5637, 0.6754, 0.5637, 0.6754, 0.5577, 0.6754, 0.5577, 0.6754, 0.5637, 0.6746, 0.5637, 0.6746, 0.5577, 0.6604, 0.567, 0.6604, 0.5731, 0.6596, 0.5731, 0.6596, 0.567, 0.6596, 0.567, 0.6596, 0.5731, 0.6587, 0.573, 0.6587, 0.567, 0.6587, 0.567, 0.6587, 0.573, 0.6577, 0.573, 0.6577, 0.567, 0.6577, 0.567, 0.6577, 0.573, 0.6567, 0.573, 0.6567, 0.567, 0.8, 0.2131, 0.7963, 0.2148, 0.7963, 0.2128, 0.8004, 0.2072, 0.8003, 0.2132, 0.8343, 0.2132, 0.8343, 0.2072, 0.8381, 0.2128, 0.8379, 0.2148, 0.8343, 0.2132, 0.6549, 0.567, 0.6549, 0.5731, 0.654, 0.5731, 0.654, 0.567, 0.654, 0.567, 0.654, 0.5731, 0.6533, 0.5731, 0.6533, 0.5671, 0.6746, 0.5577, 0.6746, 0.5638, 0.6739, 0.5637, 0.6739, 0.5577, 0.6739, 0.5577, 0.6739, 0.5637, 0.673, 0.5637, 0.673, 0.5577, 0.673, 0.5577, 0.673, 0.5637, 0.6721, 0.5637, 0.6721, 0.5577, 0.6721, 0.5577, 0.6721, 0.5637, 0.6711, 0.5637, 0.6711, 0.5577, 0.6711, 0.5577, 0.6711, 0.5637, 0.6701, 0.5637, 0.6701, 0.5577, 0.6701, 0.5577, 0.6701, 0.5637, 0.6691, 0.5637, 0.6691, 0.5577, 0.6691, 0.5577, 0.6691, 0.5637, 0.6683, 0.5637, 0.6683, 0.5577, 0.6683, 0.5577, 0.6683, 0.5637, 0.6675, 0.5637, 0.6675, 0.5577, 0.6817, 0.6039, 0.6817, 0.5979, 0.6824, 0.5979, 0.6824, 0.6039, 0.6824, 0.6039, 0.6824, 0.5979, 0.6833, 0.5979, 0.6833, 0.6039, 0.6833, 0.6039, 0.6833, 0.5979, 0.6842, 0.5979, 0.6842, 0.6039, 0.6842, 0.6039, 0.6842, 0.5979, 0.6851, 0.5979, 0.6851, 0.6039, 0.9037, 0.1198, 0.9001, 0.1214, 0.9, 0.1195, 0.9039, 0.1138, 0.9039, 0.1198, 0.6871, 0.6039, 0.6871, 0.5979, 0.688, 0.5979, 0.688, 0.6039, 0.688, 0.6039, 0.688, 0.5979, 0.6888, 0.5979, 0.6888, 0.6039, 0.6817, 0.5577, 0.6817, 0.5637, 0.681, 0.5637, 0.681, 0.5577, 0.681, 0.5577, 0.681, 0.5637, 0.6801, 0.5637, 0.6801, 0.5577, 0.6801, 0.5577, 0.6801, 0.5637, 0.6792, 0.5637, 0.6792, 0.5577, 0.6782, 0.5577, 0.6782, 0.5637, 0.6772, 0.5637, 0.6772, 0.5577, 0.6792, 0.5577, 0.6792, 0.5637, 0.6782, 0.5637, 0.6782, 0.5577, 0.88, 0.1342, 0.88, 0.1368, 0.8788, 0.1368, 0.8788, 0.1342, 0.8788, 0.1342, 0.8788, 0.1368, 0.8776, 0.1368, 0.8776, 0.1342, 0.8861, 0.1537, 0.8861, 0.1604, 0.8859, 0.1602, 0.8854, 0.1596, 0.885, 0.1588, 0.8848, 0.158, 0.8848, 0.1555, 0.2811, 0.2228, 0.2811, 0.2254, 0.2799, 0.2254, 0.2799, 0.2228, 0.3575, 0.3101, 0.3575, 0.3101, 0.3575, 0.3101, 0.3575, 0.3101, 0.8122, 0.117, 0.8122, 0.1237, 0.8111, 0.1219, 0.8111, 0.1194, 0.8112, 0.1186, 0.8116, 0.1178, 0.8121, 0.1172, 0.3574, 0.3101, 0.3574, 0.3101, 0.3574, 0.3101, 0.3574, 0.3101, 0.8719, 0.1473, 0.8719, 0.154, 0.8718, 0.1539, 0.8712, 0.1532, 0.8709, 0.1524, 0.8707, 0.1517, 0.8707, 0.1491, 0.8813, 0.09816, 0.8813, 0.1342, 0.88, 0.1342, 0.88, 0.09815, 0.2402, 0.1474, 0.2402, 0.1834, 0.239, 0.1834, 0.239, 0.1474, 0.9172, 0.1375, 0.9172, 0.1736, 0.9161, 0.1736, 0.9161, 0.1376, 0.2786, 0.1867, 0.2786, 0.2228, 0.2774, 0.2228, 0.2774, 0.1868, 0.2799, 0.1867, 0.2799, 0.2228, 0.2786, 0.2228, 0.2786, 0.1867, 0.9209, 0.1375, 0.9209, 0.1736, 0.9197, 0.1736, 0.9197, 0.1375, 0.8776, 0.09817, 0.8776, 0.1342, 0.8765, 0.1343, 0.8765, 0.09819, 0.239, 0.1474, 0.239, 0.1834, 0.2378, 0.1835, 0.2378, 0.1474, 0.3575, 0.3101, 0.3575, 0.3101, 0.3575, 0.3101, 0.3575, 0.3101, 0.8122, 0.1237, 0.8122, 0.1527, 0.8111, 0.158, 0.8111, 0.1219, 0.6904, 0.5987, 0.6914, 0.5987, 0.6911, 0.604, 0.6899, 0.604, 0.2378, 0.1835, 0.2378, 0.186, 0.2367, 0.186, 0.2367, 0.1835, 0.7038, 0.5986, 0.7048, 0.5986, 0.7048, 0.6039, 0.7036, 0.6039, 0.2774, 0.2228, 0.2774, 0.2254, 0.2763, 0.2254, 0.2763, 0.2228, 0.6914, 0.5987, 0.6924, 0.5987, 0.6924, 0.604, 0.6911, 0.604, 0.8776, 0.1368, 0.8788, 0.1368, 0.8788, 0.1375, 0.8777, 0.1375, 0.8777, 0.1375, 0.8788, 0.1375, 0.8789, 0.1383, 0.8778, 0.1384, 0.8778, 0.1384, 0.8789, 0.1383, 0.879, 0.139, 0.878, 0.139, 0.8765, 0.1368, 0.8776, 0.1368, 0.8777, 0.1375, 0.8766, 0.1376, 0.8766, 0.1376, 0.8777, 0.1375, 0.8778, 0.1384, 0.8768, 0.1384, 0.8768, 0.1384, 0.8778, 0.1384, 0.878, 0.139, 0.8771, 0.139, 0.9197, 0.1761, 0.9209, 0.1761, 0.9209, 0.1769, 0.9197, 0.1769, 0.9197, 0.1769, 0.9209, 0.1769, 0.9208, 0.1777, 0.9196, 0.1777, 0.9196, 0.1777, 0.9208, 0.1777, 0.9206, 0.1784, 0.9196, 0.1784, 0.9184, 0.1761, 0.9197, 0.1761, 0.9197, 0.1769, 0.9185, 0.1769, 0.9185, 0.1769, 0.9197, 0.1769, 0.9196, 0.1777, 0.9185, 0.1777, 0.9185, 0.1777, 0.9196, 0.1777, 0.9196, 0.1784, 0.9186, 0.1784, 0.9172, 0.1762, 0.9184, 0.1761, 0.9185, 0.1769, 0.9173, 0.1769, 0.9173, 0.1769, 0.9185, 0.1769, 0.9185, 0.1777, 0.9174, 0.1777, 0.9174, 0.1777, 0.9185, 0.1777, 0.9186, 0.1784, 0.9176, 0.1784, 0.9161, 0.1762, 0.9172, 0.1762, 0.9173, 0.1769, 0.9162, 0.1769, 0.9162, 0.1769, 0.9173, 0.1769, 0.9174, 0.1777, 0.9164, 0.1777, 0.9164, 0.1777, 0.9174, 0.1777, 0.9176, 0.1784, 0.9167, 0.1784, 0.88, 0.1368, 0.8813, 0.1368, 0.8812, 0.1375, 0.88, 0.1375, 0.88, 0.1375, 0.8812, 0.1375, 0.8811, 0.1383, 0.88, 0.1383, 0.88, 0.1383, 0.8811, 0.1383, 0.881, 0.139, 0.88, 0.139, 0.8788, 0.1368, 0.88, 0.1368, 0.88, 0.1375, 0.8788, 0.1375, 0.8788, 0.1375, 0.88, 0.1375, 0.88, 0.1383, 0.8789, 0.1383, 0.8789, 0.1383, 0.88, 0.1383, 0.88, 0.139, 0.879, 0.139, 0.3574, 0.3101, 0.3575, 0.3101, 0.3575, 0.3101, 0.3574, 0.3101, 0.3579, 0.3097, 0.3579, 0.3097, 0.3579, 0.3097, 0.3579, 0.3097, 0.3579, 0.3097, 0.3579, 0.3097, 0.3579, 0.3097, 0.3579, 0.3097, 0.3579, 0.3097, 0.3579, 0.3097, 0.3579, 0.3097, 0.3579, 0.3097, 0.3579, 0.3097, 0.3579, 0.3097, 0.3579, 0.3097, 0.3573, 0.31, 0.3573, 0.31, 0.3573, 0.31, 0.3573, 0.31, 0.3573, 0.31, 0.3573, 0.31, 0.3573, 0.31, 0.3573, 0.31, 0.3573, 0.31, 0.3573, 0.31, 0.3573, 0.31, 0.3573, 0.31, 0.3573, 0.31, 0.3573, 0.31, 0.3573, 0.31, 0.3572, 0.3101, 0.3572, 0.3101, 0.3572, 0.3101, 0.3572, 0.3101, 0.3572, 0.3101, 0.3572, 0.3101, 0.3572, 0.3101, 0.3572, 0.3101, 0.3572, 0.3101, 0.3572, 0.3101, 0.3572, 0.3101, 0.3572, 0.3101, 0.3572, 0.3101, 0.3572, 0.3101, 0.3572, 0.3101, 0.3574, 0.3093, 0.3574, 0.3093, 0.3574, 0.3093, 0.3574, 0.3093, 0.3574, 0.3093, 0.3574, 0.3093, 0.3574, 0.3093, 0.3574, 0.3093, 0.3574, 0.3093, 0.3574, 0.3093, 0.3574, 0.3093, 0.3574, 0.3093, 0.3574, 0.3093, 0.3574, 0.3093, 0.3574, 0.3093, 0.3578, 0.3101, 0.3578, 0.3097, 0.3578, 0.3097, 0.3578, 0.3101, 0.3578, 0.3101, 0.3578, 0.3097, 0.3578, 0.3097, 0.3578, 0.31, 0.3578, 0.31, 0.3578, 0.3097, 0.3578, 0.3097, 0.3578, 0.31, 0.3576, 0.3097, 0.3576, 0.31, 0.3576, 0.31, 0.3576, 0.3097, 0.3576, 0.3097, 0.3576, 0.31, 0.3576, 0.31, 0.3576, 0.3097, 0.357, 0.3102, 0.3569, 0.3099, 0.357, 0.3099, 0.357, 0.3102, 0.357, 0.3102, 0.357, 0.3099, 0.357, 0.3099, 0.357, 0.3102, 0.357, 0.3102, 0.357, 0.3099, 0.357, 0.3099, 0.357, 0.3102, 0.3573, 0.31, 0.3573, 0.3097, 0.3573, 0.3097, 0.3573, 0.3101, 0.3573, 0.3101, 0.3573, 0.3097, 0.3573, 0.3097, 0.3573, 0.3101, 0.7963, 0.1836, 0.7958, 0.1834, 0.8011, 0.1715, 0.8013, 0.1715, 0.8012, 0.1783])
me_cylinder.materials.append(mat_missile)
me_cylinder.materials.append(mat_auto)
me_cylinder.use_remesh_preserve_volume = False
me_cylinder.use_remesh_preserve_attributes = False
me_cylinder.use_mirror_vertex_groups = False
me_cylinder.update()

# ---- objects
ob_cylinder = bpy.data.objects.new('Cylinder', me_cylinder)

# ---- transforms, parenting, visibility, modifiers, constraints
ob_cylinder.location = (0.0, -2.557, 0.0)
ob_cylinder.rotation_euler = (1.571, 1.571, 0.0)
ob_cylinder.scale = (0.533, 0.533, 0.533)
ob_cylinder.lineart.crease_threshold = 0.0

# ---- collection membership
col_collection_1.objects.link(ob_cylinder)

# ---- scene / render settings (as saved in the file)
scene.frame_start = 1; scene.frame_end = 250; scene.frame_set(1)
scene.render.engine = 'CYCLES'
scene.render.resolution_percentage = 50
scene.render.dither_intensity = 0.0
scene.render.use_simplify = True
scene.cycles.use_denoising = False
scene.cycles.samples = 10
scene.cycles.sampling_pattern = 'TABULATED_SOBOL'
scene.cycles.light_sampling_threshold = 0.0
scene.cycles.use_adaptive_sampling = False
scene.cycles.use_light_tree = False
scene.cycles.blur_glossy = 0.0
scene.cycles.pixel_filter_type = 'GAUSSIAN'
scene.cycles.sample_clamp_indirect = 0.0
scene.view_settings.view_transform = 'Standard'
bpy.context.view_layer.update()

# ---- added for rendering (the .blend has no active camera and no usable light): camera, sun
cam_auto = bpy.data.cameras.new('AutoCamera')
cam_auto.lens = 50.0
cam_auto.sensor_width = 36.0
cam_auto.clip_end = 1000.0
ob_auto_camera = bpy.data.objects.new('AutoCamera', cam_auto)
scene.collection.objects.link(ob_auto_camera)
ob_auto_camera.location = (11.6838, -19.2263, 9.34708)
ob_auto_camera.rotation_euler = (1.09748, -7.21219e-08, 0.694738)
scene.camera = ob_auto_camera
light_auto_sun = bpy.data.lights.new('AutoSun', 'SUN')
light_auto_sun.energy = 3.0
light_auto_sun.angle = 0.0523599
ob_auto_sun = bpy.data.objects.new('AutoSun', light_auto_sun)
scene.collection.objects.link(ob_auto_sun)
ob_auto_sun.rotation_euler = (0.872665, 0.174533, 0.523599)
bpy.context.view_layer.update()
